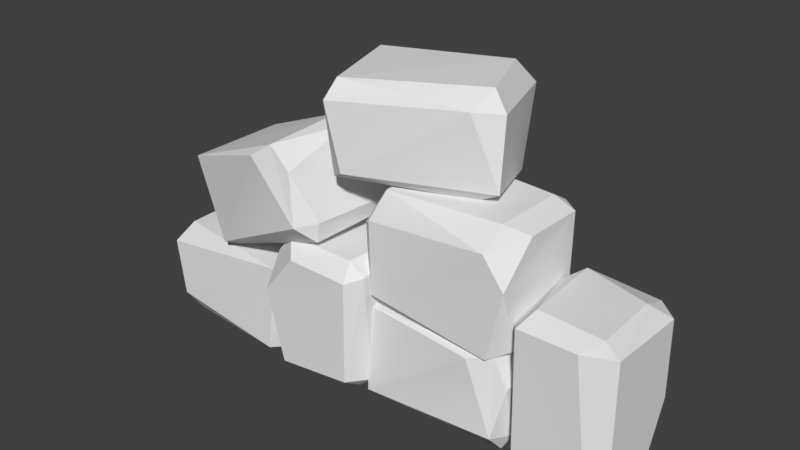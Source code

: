 # Source: Bricks1.blend  (saved by Blender 2.78.0; exported with 4.5.12 LTS)
import bpy
from mathutils import Matrix  # noqa: F401  (used for matrix-valued properties, if any)

bpy.ops.wm.read_factory_settings(use_empty=True)
scene = bpy.context.scene
scene.name = 'Scene'

# ---- collections
col_collection_1 = bpy.data.collections.new('Collection 1'); scene.collection.children.link(col_collection_1)

# ---- world
world_world = bpy.data.worlds.new('World'); scene.world = world_world
world_world.color = (0.05088, 0.05088, 0.05088)
world_world.use_sun_shadow = False
world_world.sun_shadow_jitter_overblur = 0.0
world_world.cycles.sampling_method = 'MANUAL'

# ---- meshes
me_untitled_013 = bpy.data.meshes.new('Untitled.013')
me_untitled_013.from_pydata([(-0.5507, -0.5492, 0.1635), (-0.5524, -0.2197, 0.2243), (-1.269, -0.499, -0.2409), (-1.225, -0.4743, 0.2557), (-1.199, -0.1018, 0.1894), (-1.147, -0.1736, -0.2546), (-0.5585, -0.2015, -0.2555), (-0.6233, -0.5029, -0.2559), (-1.274, -0.2079, 0.2472), (-1.213, -0.1023, -0.1548), (-0.6549, -0.5598, 0.2517), (-1.166, -0.5628, -0.1842), (-1.269, -0.5328, 0.09743), (-0.5611, -0.5542, -0.1762), (-0.6007, -0.1159, -0.2118), (-1.273, -0.1864, -0.2016), (-0.605, -0.1275, 0.2445), (-1.175, -0.5617, 0.2041), (-0.08069, -0.3052, -0.2257), (0.563, -0.09666, -0.1512), (0.5756, -0.1822, -0.2516), (0.6021, -0.5611, 0.1703), (-0.06009, -0.1053, 0.2258), (0.637, -0.4976, -0.2524), (-0.03807, -0.5121, 0.2584), (0.6434, -0.2373, 0.2141), (0.5766, -0.1108, 0.214), (0.6439, -0.4816, 0.1566), (0.1573, -0.5592, -0.1652), (0.05154, -0.1586, -0.2559), (-0.04345, -0.1012, -0.1969), (-0.07549, -0.5564, 0.1738), (0.5974, -0.557, -0.1685), (0.6452, -0.1461, -0.1289), (0.4691, -0.1352, 0.2557), (-0.06369, -0.5186, -0.255), (0.6015, -0.4647, 0.2576), (0.6389, 0.3849, -0.2123), (0.04582, 0.4428, -0.2293), (-0.08112, -0.0705, -0.2099), (0.5543, 0.4439, 0.1615), (0.639, -0.08309, 0.1558), (-0.07225, -0.09839, 0.1953), (0.5155, -0.06672, -0.2569), (0.02237, 0.4383, 0.1986), (0.5341, 0.3501, 0.2576), (-0.02111, 0.1951, -0.2631), (-0.02437, 0.3078, 0.2563), (-0.08417, 0.3635, -0.2012), (0.5558, -0.1121, 0.2477), (-0.01451, -0.03016, 0.2567), (0.6313, 0.2129, 0.2518), (0.6386, 0.3918, 0.08581), (-0.03171, -0.1157, -0.1353), (0.6386, -0.04466, -0.2055), (0.5229, -0.1157, -0.1923), (-0.08414, 0.3705, 0.01652), (0.5578, 0.444, -0.1776), (-0.08408, 0.2652, 0.2041), (0.565, 0.3955, -0.2574), (1.106, 0.07993, -0.2006), (0.679, 0.07825, -0.2569), (1.048, -0.5609, -0.1811), (0.6496, -0.5457, 0.1724), (1.042, -0.554, 0.2544), (0.7013, -0.5601, -0.1904), (0.6929, 0.09308, 0.2566), (0.6407, 0.05429, 0.1814), (1.106, 0.09672, 0.2038), (1.033, 0.1627, -0.1098), (1.106, -0.471, 0.1944), (1.106, -0.4918, -0.1211), (0.6405, -0.4919, -0.1715), (1.022, 0.1048, -0.2546), (0.7046, -0.4639, 0.256), (0.7388, 0.1622, 0.1853), (0.9647, 0.093, 0.2565), (0.6403, 0.1102, -0.1408), (0.7186, 0.1626, -0.2035), (1.042, 0.1593, 0.2064), (1.029, -0.5099, -0.2532), (0.7017, -0.5169, -0.2529), (1.107, -0.2837, -0.2087), (-0.07674, 0.03851, 0.3587), (-0.05974, 0.1035, -0.2343), (-0.07919, -0.4731, -0.3613), (-0.4505, 0.1047, 0.2742), (-0.4449, -0.4873, 0.3589), (-0.4844, -0.5045, -0.3524), (-0.03212, -0.4689, 0.2353), (-0.4877, 0.09841, -0.2578), (-0.5467, -0.000593, 0.2539), (-0.02601, -0.1747, -0.3012), (-0.5453, -0.04819, -0.3045), (-0.08788, 0.01446, -0.3643), (-0.5368, -0.5198, 0.2756), (-0.5458, -0.4278, -0.2946), (-0.5408, -0.1547, 0.3511), (-0.3749, 0.04624, 0.3584), (-0.1537, -0.5239, -0.3118), (-0.08357, -0.4441, 0.3585), (-0.09675, -0.5238, 0.2428), (-0.3056, 0.02225, -0.3643), (-0.1114, 0.1048, 0.2777), (-0.4931, -0.09599, -0.3642), (-0.03164, 0.05038, 0.2849), (-0.9345, 0.1401, -0.2075), (-0.4448, 0.5756, -0.0234), (-0.3844, 0.5096, -0.1212), (-0.274, 0.1394, 0.2948), (-1.063, 0.297, 0.2433), (-0.204, 0.2437, -0.1152), (-0.8868, -0.07062, 0.2744), (-0.3711, 0.4495, 0.3486), (-0.4817, 0.5398, 0.3387), (-0.2655, 0.2297, 0.2892), (-0.6275, -0.005586, -0.1107), (-0.8681, 0.3284, -0.2133), (-0.9857, 0.3398, -0.1705), (-0.8905, -0.1193, 0.1843), (-0.2291, 0.1674, -0.03993), (-0.354, 0.5603, 0.0119), (-0.5757, 0.4724, 0.3615), (-0.8304, -0.04702, -0.236), (-0.3258, 0.221, 0.3818), (-0.3489, 0.4435, -0.08131), (-0.3678, 0.7731, -0.1391), (0.4634, 0.4938, 0.05759), (0.2549, 0.5185, -0.3952), (0.2525, 0.891, -0.3239), (0.3533, 0.8192, 0.1115), (-0.2004, 0.7912, 0.3106), (-0.1393, 0.4899, 0.2892), (0.3038, 0.7848, -0.4037), (0.3822, 0.8904, -0.004739), (-0.2806, 0.433, -0.1994), (0.3475, 0.4299, 0.03886), (0.35, 0.46, -0.2611), (-0.2247, 0.4385, 0.2351), (-0.1754, 0.8768, 0.2553), (0.4544, 0.8064, 0.01909), (-0.3251, 0.8652, -0.1758), (0.2249, 0.431, -0.3297)], [], [(1, 0, 6), (2, 12, 8), (11, 10, 17), (16, 3, 10), (14, 4, 16), (3, 16, 8), (8, 15, 2), (11, 13, 10), (14, 9, 4), (2, 5, 7), (6, 7, 5), (6, 0, 13), (9, 8, 4), (4, 8, 16), (5, 9, 14), (8, 9, 15), (0, 1, 10), (13, 0, 10), (2, 11, 12), (2, 7, 11), (3, 8, 12), (3, 17, 10), (11, 7, 13), (6, 13, 7), (6, 5, 14), (14, 1, 6), (15, 5, 2), (9, 5, 15), (14, 16, 1), (16, 10, 1), (11, 17, 12), (17, 3, 12), (19, 30, 22), (35, 29, 23), (20, 33, 23), (34, 24, 36), (30, 18, 22), (28, 21, 31), (25, 27, 23), (28, 32, 21), (34, 22, 24), (22, 18, 31), (33, 25, 23), (19, 22, 26), (26, 25, 33), (26, 36, 25), (27, 21, 32), (24, 21, 36), (35, 23, 28), (31, 35, 28), (29, 20, 23), (30, 19, 20), (30, 29, 18), (30, 20, 29), (31, 21, 24), (22, 31, 24), (23, 32, 28), (27, 32, 23), (19, 33, 20), (33, 19, 26), (26, 22, 34), (26, 34, 36), (18, 29, 35), (18, 35, 31), (27, 25, 36), (27, 36, 21), (57, 38, 40), (46, 43, 39), (38, 44, 40), (37, 51, 41), (51, 50, 49), (53, 55, 49), (53, 49, 42), (56, 39, 58), (46, 59, 43), (37, 41, 54), (45, 47, 50), (58, 39, 42), (45, 40, 44), (52, 51, 37), (46, 39, 48), (46, 38, 59), (45, 44, 47), (58, 44, 56), (46, 48, 38), (38, 56, 44), (41, 51, 49), (55, 41, 49), (42, 49, 50), (50, 58, 42), (45, 50, 51), (52, 45, 51), (52, 57, 40), (52, 40, 45), (55, 53, 39), (42, 39, 53), (59, 54, 43), (54, 41, 55), (43, 54, 55), (39, 43, 55), (56, 38, 48), (48, 39, 56), (37, 57, 52), (59, 38, 57), (50, 47, 58), (44, 58, 47), (59, 37, 54), (59, 57, 37), (77, 72, 67), (73, 80, 61), (76, 66, 64), (69, 78, 75), (65, 64, 63), (60, 70, 82), (65, 62, 64), (61, 80, 81), (66, 74, 64), (67, 72, 63), (66, 77, 67), (66, 67, 74), (68, 70, 60), (69, 75, 79), (69, 68, 60), (78, 69, 73), (68, 64, 70), (71, 70, 64), (62, 71, 64), (80, 60, 82), (61, 81, 72), (72, 65, 63), (73, 69, 60), (73, 60, 80), (63, 64, 74), (67, 63, 74), (76, 75, 66), (75, 77, 66), (68, 76, 64), (75, 76, 79), (77, 61, 72), (77, 75, 78), (61, 77, 78), (61, 78, 73), (69, 79, 68), (79, 76, 68), (80, 62, 65), (71, 62, 80), (81, 65, 72), (81, 80, 65), (82, 71, 80), (82, 70, 71), (103, 84, 86), (92, 89, 85), (84, 90, 86), (83, 97, 87), (97, 96, 95), (99, 101, 95), (99, 95, 88), (102, 85, 104), (92, 105, 89), (83, 87, 100), (91, 93, 96), (104, 85, 88), (91, 86, 90), (98, 97, 83), (92, 85, 94), (92, 84, 105), (91, 90, 93), (104, 90, 102), (92, 94, 84), (84, 102, 90), (87, 97, 95), (101, 87, 95), (88, 95, 96), (96, 104, 88), (91, 96, 97), (98, 91, 97), (98, 103, 86), (98, 86, 91), (101, 99, 85), (88, 85, 99), (105, 100, 89), (100, 87, 101), (89, 100, 101), (85, 89, 101), (102, 84, 94), (94, 85, 102), (83, 103, 98), (105, 84, 103), (96, 93, 104), (90, 104, 93), (105, 83, 100), (105, 103, 83), (107, 118, 110), (123, 117, 111), (108, 121, 111), (122, 112, 124), (118, 106, 110), (116, 109, 119), (113, 115, 111), (116, 120, 109), (122, 110, 112), (110, 106, 119), (121, 113, 111), (107, 110, 114), (114, 113, 121), (114, 124, 113), (115, 109, 120), (112, 109, 124), (123, 111, 116), (119, 123, 116), (117, 108, 111), (118, 107, 108), (118, 117, 106), (118, 108, 117), (119, 109, 112), (110, 119, 112), (111, 120, 116), (115, 120, 111), (107, 121, 108), (121, 107, 114), (114, 110, 122), (114, 122, 124), (106, 117, 123), (106, 123, 119), (115, 113, 124), (115, 124, 109), (126, 125, 131), (127, 137, 133), (136, 135, 142), (141, 128, 135), (139, 129, 141), (128, 141, 133), (133, 140, 127), (136, 138, 135), (139, 134, 129), (127, 130, 132), (131, 132, 130), (131, 125, 138), (134, 133, 129), (129, 133, 141), (130, 134, 139), (133, 134, 140), (125, 126, 135), (138, 125, 135), (127, 136, 137), (127, 132, 136), (128, 133, 137), (128, 142, 135), (136, 132, 138), (131, 138, 132), (131, 130, 139), (139, 126, 131), (140, 130, 127), (134, 130, 140), (139, 141, 126), (141, 135, 126), (136, 142, 137), (142, 128, 137)])
_k = set([(0, 1), (0, 10), (0, 13), (1, 16), (2, 5), (2, 7), (2, 11), (2, 12), (2, 15), (3, 8), (3, 10), (3, 12), (3, 17), (4, 8), (4, 9), (4, 16), (5, 6), (5, 9), (6, 7), (6, 13), (6, 14), (7, 13), (8, 15), (8, 16), (9, 14), (9, 15), (10, 17), (11, 13), (12, 17), (14, 16), (18, 30), (18, 35), (19, 20), (19, 26), (19, 30), (19, 33), (20, 23), (20, 29), (20, 33), (21, 31), (21, 32), (21, 36), (22, 24), (22, 26), (22, 30), (22, 34), (23, 27), (23, 32), (23, 33), (23, 35), (24, 31), (24, 36), (25, 26), (25, 33), (25, 36), (26, 33), (26, 34), (28, 32), (29, 30), (31, 35), (37, 52), (37, 54), (37, 57), (37, 59), (38, 44), (38, 48), (38, 57), (38, 59), (39, 42), (39, 43), (39, 46), (39, 48), (39, 53), (40, 44), (40, 45), (40, 52), (40, 57), (41, 49), (41, 51), (41, 54), (42, 49), (42, 50), (42, 53), (42, 58), (43, 54), (43, 55), (44, 47), (44, 56), (45, 51), (47, 50), (47, 58), (48, 56), (49, 50), (49, 51), (51, 52), (53, 55), (54, 55), (56, 58), (60, 68), (60, 73), (60, 82), (61, 73), (61, 77), (61, 78), (61, 81), (62, 64), (62, 65), (62, 71), (62, 80), (63, 64), (63, 65), (63, 72), (63, 74), (64, 70), (64, 74), (65, 81), (66, 67), (66, 74), (66, 75), (66, 76), (67, 74), (67, 77), (68, 70), (68, 79), (69, 79), (70, 71), (71, 82), (72, 81), (73, 78), (73, 80), (75, 78), (75, 79), (76, 79), (77, 78), (80, 81), (80, 82), (83, 98), (83, 100), (83, 103), (83, 105), (84, 90), (84, 94), (84, 103), (84, 105), (85, 88), (85, 89), (85, 92), (85, 94), (85, 99), (86, 90), (86, 91), (86, 98), (86, 103), (87, 95), (87, 97), (87, 100), (88, 95), (88, 96), (88, 99), (88, 104), (89, 100), (89, 101), (90, 93), (90, 102), (91, 97), (93, 96), (93, 104), (94, 102), (95, 96), (95, 97), (97, 98), (99, 101), (100, 101), (102, 104), (106, 118), (106, 123), (107, 108), (107, 114), (107, 118), (107, 121), (108, 111), (108, 117), (108, 121), (109, 119), (109, 120), (109, 124), (110, 112), (110, 114), (110, 118), (110, 122), (111, 115), (111, 120), (111, 121), (111, 123), (112, 119), (112, 124), (113, 114), (113, 121), (113, 124), (114, 121), (114, 122), (116, 120), (117, 118), (119, 123), (125, 126), (125, 135), (125, 138), (126, 141), (127, 130), (127, 132), (127, 136), (127, 137), (127, 140), (128, 133), (128, 135), (128, 137), (128, 142), (129, 133), (129, 134), (129, 141), (130, 131), (130, 134), (131, 132), (131, 138), (131, 139), (132, 138), (133, 140), (133, 141), (134, 139), (134, 140), (135, 142), (136, 138), (137, 142), (139, 141)])
me_untitled_013.attributes.new('sharp_edge', 'BOOLEAN', 'EDGE').data.foreach_set('value', [ (min(e.vertices), max(e.vertices)) in _k for e in me_untitled_013.edges])
_uv = me_untitled_013.uv_layers.new(name='map1')
_uv.uv.foreach_set('vector', [0.7338, 0.8286, 0.7381, 0.8093, 0.7641, 0.8287, 0.7659, 0.8965, 0.7452, 0.8993, 0.7337, 0.8809, 0.8195, 0.9422, 0.8036, 0.9593, 0.806, 0.9414, 0.7328, 0.8353, 0.7123, 0.8745, 0.706, 0.8392, 0.7615, 0.8347, 0.7364, 0.8723, 0.7328, 0.8353, 0.7123, 0.8745, 0.7328, 0.8353, 0.729, 0.8771, 0.7337, 0.8809, 0.7623, 0.8772, 0.7659, 0.8965, 0.8195, 0.9422, 0.8184, 0.9632, 0.8036, 0.9593, 0.7615, 0.8347, 0.7573, 0.872, 0.7364, 0.8723, 0.7831, 0.8783, 0.7644, 0.8687, 0.7858, 0.8384, 0.7677, 0.8323, 0.7858, 0.8384, 0.7644, 0.8687, 0.7641, 0.8287, 0.7381, 0.8093, 0.7587, 0.8064, 0.7573, 0.872, 0.7337, 0.8809, 0.7364, 0.8723, 0.7364, 0.8723, 0.729, 0.8771, 0.7328, 0.8353, 0.7644, 0.8687, 0.7573, 0.872, 0.7615, 0.8347, 0.7337, 0.8809, 0.7573, 0.872, 0.7623, 0.8772, 0.7381, 0.8093, 0.7338, 0.8286, 0.7309, 0.8047, 0.7587, 0.8064, 0.7381, 0.8093, 0.7309, 0.8047, 0.7659, 0.8965, 0.7631, 0.9045, 0.7452, 0.8993, 0.7831, 0.8783, 0.7858, 0.8384, 0.789, 0.8724, 0.7348, 0.8983, 0.7337, 0.8809, 0.7452, 0.8993, 0.7123, 0.8745, 0.7059, 0.8717, 0.706, 0.8392, 0.789, 0.8724, 0.7858, 0.8384, 0.7915, 0.834, 0.7677, 0.8323, 0.7915, 0.834, 0.7858, 0.8384, 0.7677, 0.8323, 0.7644, 0.8687, 0.7615, 0.8347, 0.7615, 0.8347, 0.7338, 0.8286, 0.7641, 0.8287, 0.7623, 0.8772, 0.7644, 0.8687, 0.7831, 0.8783, 0.7573, 0.872, 0.7644, 0.8687, 0.7623, 0.8772, 0.7615, 0.8347, 0.7328, 0.8353, 0.7338, 0.8286, 0.7328, 0.8353, 0.706, 0.8392, 0.727, 0.832, 0.7631, 0.9045, 0.7382, 0.9049, 0.7452, 0.8993, 0.7382, 0.9049, 0.7348, 0.8983, 0.7452, 0.8993, 0.4295, 0.8466, 0.4293, 0.8843, 0.403, 0.8824, 0.4563, 0.8865, 0.4347, 0.8787, 0.456, 0.8423, 0.4372, 0.8472, 0.4309, 0.8405, 0.456, 0.8423, 0.4042, 0.8493, 0.3777, 0.8778, 0.3854, 0.8386, 0.4293, 0.8843, 0.4299, 0.8972, 0.403, 0.8824, 0.8165, 0.9194, 0.8036, 0.9338, 0.8056, 0.9103, 0.4105, 0.8344, 0.4128, 0.8195, 0.4381, 0.8182, 0.8165, 0.9194, 0.8154, 0.9346, 0.8036, 0.9338, 0.4042, 0.8493, 0.403, 0.8824, 0.3777, 0.8778, 0.403, 0.8824, 0.4299, 0.8972, 0.4039, 0.9106, 0.4309, 0.8405, 0.4105, 0.8344, 0.4381, 0.8182, 0.4295, 0.8466, 0.403, 0.8824, 0.4078, 0.8429, 0.4078, 0.8429, 0.4105, 0.8344, 0.4309, 0.8405, 0.4078, 0.8429, 0.4059, 0.8203, 0.4105, 0.8344, 0.4128, 0.8195, 0.4114, 0.8142, 0.4329, 0.8138, 0.3777, 0.8778, 0.3774, 0.8375, 0.3854, 0.8386, 0.8205, 0.912, 0.8188, 0.9363, 0.8165, 0.9194, 0.8056, 0.9103, 0.8205, 0.912, 0.8165, 0.9194, 0.4347, 0.8787, 0.4372, 0.8472, 0.456, 0.8423, 0.4293, 0.8843, 0.4295, 0.8466, 0.4372, 0.8472, 0.4293, 0.8843, 0.4347, 0.8787, 0.4427, 0.8875, 0.4293, 0.8843, 0.4372, 0.8472, 0.4347, 0.8787, 0.3715, 0.8792, 0.3774, 0.8375, 0.3777, 0.8778, 0.403, 0.8824, 0.4039, 0.9106, 0.3985, 0.9074, 0.8188, 0.9363, 0.8154, 0.9346, 0.8165, 0.9194, 0.4128, 0.8195, 0.4329, 0.8138, 0.4381, 0.8182, 0.4295, 0.8466, 0.4309, 0.8405, 0.4372, 0.8472, 0.4309, 0.8405, 0.4295, 0.8466, 0.4078, 0.8429, 0.4078, 0.8429, 0.403, 0.8824, 0.4042, 0.8493, 0.4078, 0.8429, 0.4042, 0.8493, 0.3854, 0.8386, 0.4427, 0.8875, 0.4347, 0.8787, 0.4563, 0.8865, 0.4299, 0.8972, 0.4306, 0.9106, 0.4039, 0.9106, 0.4128, 0.8195, 0.4105, 0.8344, 0.4059, 0.8203, 0.4128, 0.8195, 0.4059, 0.8203, 0.4114, 0.8142, 0.7974, 0.7442, 0.7981, 0.7747, 0.7777, 0.7444, 0.8129, 0.7805, 0.8339, 0.7491, 0.8315, 0.7867, 0.7981, 0.7747, 0.7727, 0.7759, 0.7777, 0.7444, 0.8018, 0.7382, 0.7701, 0.7291, 0.7736, 0.7083, 0.7603, 0.7348, 0.7394, 0.7734, 0.7368, 0.7374, 0.7078, 0.9705, 0.7059, 0.9512, 0.7212, 0.9501, 0.7078, 0.9705, 0.7212, 0.9501, 0.7192, 0.9719, 0.7847, 0.7836, 0.7966, 0.8154, 0.7724, 0.7896, 0.8129, 0.7805, 0.8029, 0.7436, 0.8339, 0.7491, 0.8018, 0.7382, 0.7736, 0.7083, 0.7967, 0.7076, 0.7693, 0.7418, 0.7625, 0.7769, 0.7394, 0.7734, 0.7724, 0.7896, 0.7966, 0.8154, 0.7706, 0.8152, 0.7693, 0.7418, 0.7777, 0.7444, 0.7727, 0.7759, 0.7822, 0.7387, 0.7701, 0.7291, 0.8018, 0.7382, 0.8129, 0.7805, 0.8315, 0.7867, 0.7992, 0.7843, 0.8129, 0.7805, 0.7981, 0.7747, 0.8029, 0.7436, 0.7693, 0.7418, 0.7727, 0.7759, 0.7625, 0.7769, 0.7724, 0.7896, 0.7727, 0.7759, 0.7847, 0.7836, 0.8129, 0.7805, 0.7992, 0.7843, 0.7981, 0.7747, 0.7981, 0.7747, 0.7847, 0.7836, 0.7727, 0.7759, 0.7736, 0.7083, 0.7701, 0.7291, 0.7664, 0.7053, 0.7949, 0.6986, 0.7736, 0.7083, 0.7664, 0.7053, 0.7333, 0.7772, 0.7368, 0.7374, 0.7394, 0.7734, 0.7394, 0.7734, 0.7595, 0.7818, 0.7333, 0.7772, 0.7693, 0.7418, 0.7394, 0.7734, 0.7603, 0.7348, 0.7822, 0.7387, 0.7693, 0.7418, 0.7701, 0.7291, 0.7822, 0.7387, 0.7974, 0.7442, 0.7777, 0.7444, 0.7822, 0.7387, 0.7777, 0.7444, 0.7693, 0.7418, 0.8391, 0.7487, 0.8374, 0.7842, 0.8315, 0.7867, 0.7706, 0.8152, 0.7966, 0.8154, 0.7918, 0.8185, 0.8029, 0.7436, 0.8337, 0.7408, 0.8339, 0.7491, 0.7967, 0.7076, 0.7736, 0.7083, 0.7949, 0.6986, 0.8339, 0.7491, 0.8337, 0.7408, 0.8391, 0.7487, 0.8315, 0.7867, 0.8339, 0.7491, 0.8391, 0.7487, 0.7847, 0.7836, 0.7981, 0.7747, 0.7992, 0.7843, 0.7992, 0.7843, 0.7966, 0.8154, 0.7847, 0.7836, 0.8018, 0.7382, 0.7974, 0.7442, 0.7822, 0.7387, 0.8029, 0.7436, 0.7981, 0.7747, 0.7974, 0.7442, 0.7394, 0.7734, 0.7625, 0.7769, 0.7595, 0.7818, 0.7727, 0.7759, 0.7595, 0.7818, 0.7625, 0.7769, 0.8029, 0.7436, 0.8018, 0.7382, 0.8337, 0.7408, 0.8029, 0.7436, 0.7974, 0.7442, 0.8018, 0.7382, 0.04468, 0.7551, 0.008602, 0.7552, 0.04371, 0.7349, 0.04754, 0.6712, 0.00964, 0.6739, 0.04428, 0.6498, 0.04653, 0.7125, 0.04632, 0.7293, 0.00575, 0.7072, 0.06854, 0.7553, 0.04972, 0.7588, 0.0524, 0.7357, 0.3636, 0.9843, 0.3556, 0.9666, 0.3682, 0.9725, 0.04637, 0.6776, 0.01171, 0.7022, 0.02381, 0.6784, 0.3636, 0.9843, 0.352, 0.9813, 0.3556, 0.9666, 0.04428, 0.6498, 0.00964, 0.6739, 0.006762, 0.654, 0.04632, 0.7293, 0.01183, 0.728, 0.00575, 0.7072, 0.04371, 0.7349, 0.008602, 0.7552, 0.005803, 0.7336, 0.04815, 0.7303, 0.04468, 0.7551, 0.04371, 0.7349, 0.04632, 0.7293, 0.04371, 0.7349, 0.01183, 0.728, 0.04717, 0.7031, 0.01171, 0.7022, 0.04637, 0.6776, 0.06854, 0.7553, 0.0524, 0.7357, 0.07024, 0.7362, 0.06854, 0.7553, 0.07576, 0.7354, 0.07415, 0.7621, 0.04972, 0.7588, 0.06854, 0.7553, 0.06804, 0.7651, 0.04717, 0.7031, 0.00575, 0.7072, 0.01171, 0.7022, 0.01055, 0.6826, 0.01171, 0.7022, 0.00575, 0.7072, 0.00538, 0.6777, 0.01055, 0.6826, 0.00575, 0.7072, 0.00964, 0.6739, 0.04637, 0.6776, 0.02381, 0.6784, 0.0443, 0.7632, 0.006184, 0.7612, 0.008602, 0.7552, 0.008602, 0.7552, 0.003219, 0.7573, 0.005803, 0.7336, 0.06804, 0.7651, 0.06854, 0.7553, 0.07415, 0.7621, 0.04754, 0.6712, 0.04637, 0.6776, 0.00964, 0.6739, 0.005803, 0.7336, 0.00575, 0.7072, 0.01183, 0.728, 0.04371, 0.7349, 0.005803, 0.7336, 0.01183, 0.728, 0.06672, 0.7302, 0.0524, 0.7357, 0.04815, 0.7303, 0.0524, 0.7357, 0.04468, 0.7551, 0.04815, 0.7303, 0.04717, 0.7031, 0.04653, 0.7125, 0.00575, 0.7072, 0.0524, 0.7357, 0.06672, 0.7302, 0.07024, 0.7362, 0.04468, 0.7551, 0.0443, 0.7632, 0.008602, 0.7552, 0.04468, 0.7551, 0.0524, 0.7357, 0.04972, 0.7588, 0.0443, 0.7632, 0.04468, 0.7551, 0.04972, 0.7588, 0.0443, 0.7632, 0.04972, 0.7588, 0.06804, 0.7651, 0.06854, 0.7553, 0.07024, 0.7362, 0.07576, 0.7354, 0.07024, 0.7362, 0.06672, 0.7302, 0.07576, 0.7354, 0.00964, 0.6739, 0.00538, 0.6777, 0.001992, 0.6549, 0.01055, 0.6826, 0.00538, 0.6777, 0.00964, 0.6739, 0.006184, 0.7612, 0.003219, 0.7573, 0.008602, 0.7552, 0.006762, 0.654, 0.00964, 0.6739, 0.001992, 0.6549, 0.02381, 0.6784, 0.01055, 0.6826, 0.00964, 0.6739, 0.02381, 0.6784, 0.01171, 0.7022, 0.01055, 0.6826, 0.7974, 0.7442, 0.7981, 0.7747, 0.7777, 0.7444, 0.8129, 0.7805, 0.8339, 0.7491, 0.8315, 0.7867, 0.7981, 0.7747, 0.7727, 0.7759, 0.7777, 0.7444, 0.8018, 0.7382, 0.7701, 0.7291, 0.7736, 0.7083, 0.7603, 0.7348, 0.7394, 0.7734, 0.7368, 0.7374, 0.7078, 0.9705, 0.7059, 0.9512, 0.7212, 0.9501, 0.7078, 0.9705, 0.7212, 0.9501, 0.7192, 0.9719, 0.7847, 0.7836, 0.7966, 0.8154, 0.7724, 0.7896, 0.8129, 0.7805, 0.8029, 0.7436, 0.8339, 0.7491, 0.8018, 0.7382, 0.7736, 0.7083, 0.7967, 0.7076, 0.7693, 0.7418, 0.7625, 0.7769, 0.7394, 0.7734, 0.7724, 0.7896, 0.7966, 0.8154, 0.7706, 0.8152, 0.7693, 0.7418, 0.7777, 0.7444, 0.7727, 0.7759, 0.7822, 0.7387, 0.7701, 0.7291, 0.8018, 0.7382, 0.8129, 0.7805, 0.8315, 0.7867, 0.7992, 0.7843, 0.8129, 0.7805, 0.7981, 0.7747, 0.8029, 0.7436, 0.7693, 0.7418, 0.7727, 0.7759, 0.7625, 0.7769, 0.7724, 0.7896, 0.7727, 0.7759, 0.7847, 0.7836, 0.8129, 0.7805, 0.7992, 0.7843, 0.7981, 0.7747, 0.7981, 0.7747, 0.7847, 0.7836, 0.7727, 0.7759, 0.7736, 0.7083, 0.7701, 0.7291, 0.7664, 0.7053, 0.7949, 0.6986, 0.7736, 0.7083, 0.7664, 0.7053, 0.7333, 0.7772, 0.7368, 0.7374, 0.7394, 0.7734, 0.7394, 0.7734, 0.7595, 0.7818, 0.7333, 0.7772, 0.7693, 0.7418, 0.7394, 0.7734, 0.7603, 0.7348, 0.7822, 0.7387, 0.7693, 0.7418, 0.7701, 0.7291, 0.7822, 0.7387, 0.7974, 0.7442, 0.7777, 0.7444, 0.7822, 0.7387, 0.7777, 0.7444, 0.7693, 0.7418, 0.8391, 0.7487, 0.8374, 0.7842, 0.8315, 0.7867, 0.7706, 0.8152, 0.7966, 0.8154, 0.7918, 0.8185, 0.8029, 0.7436, 0.8337, 0.7408, 0.8339, 0.7491, 0.7967, 0.7076, 0.7736, 0.7083, 0.7949, 0.6986, 0.8339, 0.7491, 0.8337, 0.7408, 0.8391, 0.7487, 0.8315, 0.7867, 0.8339, 0.7491, 0.8391, 0.7487, 0.7847, 0.7836, 0.7981, 0.7747, 0.7992, 0.7843, 0.7992, 0.7843, 0.7966, 0.8154, 0.7847, 0.7836, 0.8018, 0.7382, 0.7974, 0.7442, 0.7822, 0.7387, 0.8029, 0.7436, 0.7981, 0.7747, 0.7974, 0.7442, 0.7394, 0.7734, 0.7625, 0.7769, 0.7595, 0.7818, 0.7727, 0.7759, 0.7595, 0.7818, 0.7625, 0.7769, 0.8029, 0.7436, 0.8018, 0.7382, 0.8337, 0.7408, 0.8029, 0.7436, 0.7974, 0.7442, 0.8018, 0.7382, 0.4295, 0.8466, 0.4293, 0.8843, 0.403, 0.8824, 0.4563, 0.8865, 0.4347, 0.8787, 0.456, 0.8423, 0.4372, 0.8472, 0.4309, 0.8405, 0.456, 0.8423, 0.4042, 0.8493, 0.3777, 0.8778, 0.3854, 0.8386, 0.4293, 0.8843, 0.4299, 0.8972, 0.403, 0.8824, 0.8165, 0.9194, 0.8036, 0.9338, 0.8056, 0.9103, 0.4105, 0.8344, 0.4128, 0.8195, 0.4381, 0.8182, 0.8165, 0.9194, 0.8154, 0.9346, 0.8036, 0.9338, 0.4042, 0.8493, 0.403, 0.8824, 0.3777, 0.8778, 0.403, 0.8824, 0.4299, 0.8972, 0.4039, 0.9106, 0.4309, 0.8405, 0.4105, 0.8344, 0.4381, 0.8182, 0.4295, 0.8466, 0.403, 0.8824, 0.4078, 0.8429, 0.4078, 0.8429, 0.4105, 0.8344, 0.4309, 0.8405, 0.4078, 0.8429, 0.4059, 0.8203, 0.4105, 0.8344, 0.4128, 0.8195, 0.4114, 0.8142, 0.4329, 0.8138, 0.3777, 0.8778, 0.3774, 0.8375, 0.3854, 0.8386, 0.8205, 0.912, 0.8188, 0.9363, 0.8165, 0.9194, 0.8056, 0.9103, 0.8205, 0.912, 0.8165, 0.9194, 0.4347, 0.8787, 0.4372, 0.8472, 0.456, 0.8423, 0.4293, 0.8843, 0.4295, 0.8466, 0.4372, 0.8472, 0.4293, 0.8843, 0.4347, 0.8787, 0.4427, 0.8875, 0.4293, 0.8843, 0.4372, 0.8472, 0.4347, 0.8787, 0.3715, 0.8792, 0.3774, 0.8375, 0.3777, 0.8778, 0.403, 0.8824, 0.4039, 0.9106, 0.3985, 0.9074, 0.8188, 0.9363, 0.8154, 0.9346, 0.8165, 0.9194, 0.4128, 0.8195, 0.4329, 0.8138, 0.4381, 0.8182, 0.4295, 0.8466, 0.4309, 0.8405, 0.4372, 0.8472, 0.4309, 0.8405, 0.4295, 0.8466, 0.4078, 0.8429, 0.4078, 0.8429, 0.403, 0.8824, 0.4042, 0.8493, 0.4078, 0.8429, 0.4042, 0.8493, 0.3854, 0.8386, 0.4427, 0.8875, 0.4347, 0.8787, 0.4563, 0.8865, 0.4299, 0.8972, 0.4306, 0.9106, 0.4039, 0.9106, 0.4128, 0.8195, 0.4105, 0.8344, 0.4059, 0.8203, 0.4128, 0.8195, 0.4059, 0.8203, 0.4114, 0.8142, 0.7338, 0.8286, 0.7381, 0.8093, 0.7641, 0.8287, 0.7659, 0.8965, 0.7452, 0.8993, 0.7337, 0.8809, 0.8195, 0.9422, 0.8036, 0.9593, 0.806, 0.9414, 0.7328, 0.8353, 0.7123, 0.8745, 0.706, 0.8392, 0.7615, 0.8347, 0.7364, 0.8723, 0.7328, 0.8353, 0.7123, 0.8745, 0.7328, 0.8353, 0.729, 0.8771, 0.7337, 0.8809, 0.7623, 0.8772, 0.7659, 0.8965, 0.8195, 0.9422, 0.8184, 0.9632, 0.8036, 0.9593, 0.7615, 0.8347, 0.7573, 0.872, 0.7364, 0.8723, 0.7831, 0.8783, 0.7644, 0.8687, 0.7858, 0.8384, 0.7677, 0.8323, 0.7858, 0.8384, 0.7644, 0.8687, 0.7641, 0.8287, 0.7381, 0.8093, 0.7587, 0.8064, 0.7573, 0.872, 0.7337, 0.8809, 0.7364, 0.8723, 0.7364, 0.8723, 0.729, 0.8771, 0.7328, 0.8353, 0.7644, 0.8687, 0.7573, 0.872, 0.7615, 0.8347, 0.7337, 0.8809, 0.7573, 0.872, 0.7623, 0.8772, 0.7381, 0.8093, 0.7338, 0.8286, 0.7309, 0.8047, 0.7587, 0.8064, 0.7381, 0.8093, 0.7309, 0.8047, 0.7659, 0.8965, 0.7631, 0.9045, 0.7452, 0.8993, 0.7831, 0.8783, 0.7858, 0.8384, 0.789, 0.8724, 0.7348, 0.8983, 0.7337, 0.8809, 0.7452, 0.8993, 0.7123, 0.8745, 0.7059, 0.8717, 0.706, 0.8392, 0.789, 0.8724, 0.7858, 0.8384, 0.7915, 0.834, 0.7677, 0.8323, 0.7915, 0.834, 0.7858, 0.8384, 0.7677, 0.8323, 0.7644, 0.8687, 0.7615, 0.8347, 0.7615, 0.8347, 0.7338, 0.8286, 0.7641, 0.8287, 0.7623, 0.8772, 0.7644, 0.8687, 0.7831, 0.8783, 0.7573, 0.872, 0.7644, 0.8687, 0.7623, 0.8772, 0.7615, 0.8347, 0.7328, 0.8353, 0.7338, 0.8286, 0.7328, 0.8353, 0.706, 0.8392, 0.727, 0.832, 0.7631, 0.9045, 0.7382, 0.9049, 0.7452, 0.8993, 0.7382, 0.9049, 0.7348, 0.8983, 0.7452, 0.8993])
_uv.active_render = True
_uv = me_untitled_013.uv_layers.new(name='uvSet')
_uv.uv.foreach_set('vector', [0.2788, 0.4815, 0.2221, 0.4687, 0.279, 0.3925, 0.4779, 0.3872, 0.4861, 0.4481, 0.4319, 0.4816, 0.4092, 0.6332, 0.3102, 0.5629, 0.4049, 0.5632, 0.2983, 0.4843, 0.4134, 0.5443, 0.3102, 0.5629, 0.2965, 0.4001, 0.4069, 0.4737, 0.2983, 0.4843, 0.4134, 0.5443, 0.2983, 0.4843, 0.4209, 0.4955, 0.4319, 0.4816, 0.4213, 0.3979, 0.4779, 0.3872, 0.4092, 0.6332, 0.3003, 0.6413, 0.3102, 0.5629, 0.2965, 0.4001, 0.4061, 0.4125, 0.4069, 0.4737, 0.4244, 0.3369, 0.3962, 0.3915, 0.3076, 0.3289, 0.2897, 0.3821, 0.3076, 0.3289, 0.3962, 0.3915, 0.279, 0.3925, 0.2221, 0.4687, 0.2138, 0.4084, 0.4061, 0.4125, 0.4319, 0.4816, 0.4069, 0.4737, 0.4069, 0.4737, 0.4209, 0.4955, 0.2983, 0.4843, 0.3962, 0.3915, 0.4061, 0.4125, 0.2965, 0.4001, 0.4319, 0.4816, 0.4061, 0.4125, 0.4213, 0.3979, 0.2221, 0.4687, 0.2788, 0.4815, 0.2087, 0.4899, 0.2138, 0.4084, 0.2221, 0.4687, 0.2087, 0.4899, 0.4779, 0.3872, 0.5013, 0.3956, 0.4861, 0.4481, 0.4244, 0.3369, 0.3076, 0.3289, 0.4071, 0.3196, 0.4832, 0.4784, 0.4319, 0.4816, 0.4861, 0.4481, 0.4134, 0.5443, 0.4049, 0.5632, 0.3102, 0.5629, 0.4071, 0.3196, 0.3076, 0.3289, 0.2945, 0.3123, 0.2897, 0.3821, 0.2945, 0.3123, 0.3076, 0.3289, 0.2897, 0.3821, 0.3962, 0.3915, 0.2965, 0.4001, 0.2965, 0.4001, 0.2788, 0.4815, 0.279, 0.3925, 0.4213, 0.3979, 0.3962, 0.3915, 0.4244, 0.3369, 0.4061, 0.4125, 0.3962, 0.3915, 0.4213, 0.3979, 0.2965, 0.4001, 0.2983, 0.4843, 0.2788, 0.4815, 0.2983, 0.4843, 0.3102, 0.5629, 0.2886, 0.5014, 0.5013, 0.3956, 0.5025, 0.4686, 0.4861, 0.4481, 0.5025, 0.4686, 0.4832, 0.4784, 0.4861, 0.4481, 0.09971, 0.578, 0.2103, 0.5786, 0.2047, 0.6559, 0.2168, 0.4995, 0.1938, 0.563, 0.08732, 0.5004, 0.1017, 0.5554, 0.08196, 0.574, 0.08732, 0.5004, 0.1078, 0.6522, 0.1913, 0.7299, 0.07628, 0.7074, 0.2103, 0.5786, 0.2482, 0.5768, 0.2047, 0.6559, 0.1443, 0.802, 0.07323, 0.7308, 0.1952, 0.748, 0.06406, 0.6339, 0.02049, 0.6271, 0.01647, 0.5528, 0.1443, 0.802, 0.06554, 0.7916, 0.07323, 0.7308, 0.1078, 0.6522, 0.2047, 0.6559, 0.1913, 0.7299, 0.2047, 0.6559, 0.2482, 0.5768, 0.2874, 0.6531, 0.08196, 0.574, 0.06406, 0.6339, 0.01647, 0.5528, 0.09971, 0.578, 0.2047, 0.6559, 0.08901, 0.6416, 0.08901, 0.6416, 0.06406, 0.6339, 0.08196, 0.574, 0.08901, 0.6416, 0.02281, 0.6472, 0.06406, 0.6339, 0.02049, 0.6271, 0.004686, 0.6311, 0.00375, 0.5683, 0.1913, 0.7299, 0.07323, 0.7308, 0.07628, 0.7074, 0.1815, 0.825, 0.05585, 0.809, 0.1443, 0.802, 0.1952, 0.748, 0.1815, 0.825, 0.1443, 0.802, 0.1938, 0.563, 0.1017, 0.5554, 0.08732, 0.5004, 0.2103, 0.5786, 0.09971, 0.578, 0.1017, 0.5554, 0.2103, 0.5786, 0.1938, 0.563, 0.2196, 0.5393, 0.2103, 0.5786, 0.1017, 0.5554, 0.1938, 0.563, 0.1952, 0.748, 0.07323, 0.7308, 0.1913, 0.7299, 0.2047, 0.6559, 0.2874, 0.6531, 0.278, 0.6691, 0.05585, 0.809, 0.06554, 0.7916, 0.1443, 0.802, 0.02049, 0.6271, 0.00375, 0.5683, 0.01647, 0.5528, 0.09971, 0.578, 0.08196, 0.574, 0.1017, 0.5554, 0.08196, 0.574, 0.09971, 0.578, 0.08901, 0.6416, 0.08901, 0.6416, 0.2047, 0.6559, 0.1078, 0.6522, 0.08901, 0.6416, 0.1078, 0.6522, 0.07628, 0.7074, 0.2196, 0.5393, 0.1938, 0.563, 0.2168, 0.4995, 0.2482, 0.5768, 0.2874, 0.5748, 0.2874, 0.6531, 0.02049, 0.6271, 0.06406, 0.6339, 0.02281, 0.6472, 0.02049, 0.6271, 0.02281, 0.6472, 0.004686, 0.6311, 0.737, 0.3975, 0.8221, 0.408, 0.7298, 0.4524, 0.8441, 0.3692, 0.7654, 0.2983, 0.8689, 0.3201, 0.8221, 0.408, 0.815, 0.479, 0.7298, 0.4524, 0.7221, 0.383, 0.6842, 0.4672, 0.6278, 0.449, 0.6961, 0.4968, 0.7946, 0.5705, 0.6933, 0.5629, 0.7874, 0.6471, 0.6868, 0.6422, 0.6933, 0.5629, 0.7874, 0.6471, 0.6933, 0.5629, 0.8032, 0.5891, 0.8414, 0.4486, 0.9344, 0.4285, 0.8531, 0.4853, 0.8441, 0.3692, 0.7376, 0.382, 0.7654, 0.2983, 0.7221, 0.383, 0.6278, 0.449, 0.6352, 0.3848, 0.7191, 0.4745, 0.8138, 0.5078, 0.7946, 0.5705, 0.8531, 0.4853, 0.9344, 0.4285, 0.9235, 0.5005, 0.7191, 0.4745, 0.7298, 0.4524, 0.815, 0.479, 0.7157, 0.4375, 0.6842, 0.4672, 0.7221, 0.383, 0.8441, 0.3692, 0.8689, 0.3201, 0.8491, 0.4087, 0.8441, 0.3692, 0.8221, 0.408, 0.7376, 0.382, 0.7191, 0.4745, 0.815, 0.479, 0.8138, 0.5078, 0.8531, 0.4853, 0.815, 0.479, 0.8414, 0.4486, 0.8441, 0.3692, 0.8491, 0.4087, 0.8221, 0.408, 0.8221, 0.408, 0.8414, 0.4486, 0.815, 0.479, 0.6278, 0.449, 0.6842, 0.4672, 0.6166, 0.4679, 0.6095, 0.3861, 0.6278, 0.449, 0.6166, 0.4679, 0.8032, 0.5891, 0.6933, 0.5629, 0.7946, 0.5705, 0.7946, 0.5705, 0.8263, 0.5181, 0.8032, 0.5891, 0.7191, 0.4745, 0.7946, 0.5705, 0.6961, 0.4968, 0.7157, 0.4375, 0.7191, 0.4745, 0.6842, 0.4672, 0.7157, 0.4375, 0.737, 0.3975, 0.7298, 0.4524, 0.7157, 0.4375, 0.7298, 0.4524, 0.7191, 0.4745, 0.7663, 0.2836, 0.8644, 0.3025, 0.8689, 0.3201, 0.9235, 0.5005, 0.9344, 0.4285, 0.941, 0.443, 0.7376, 0.382, 0.7422, 0.2955, 0.7654, 0.2983, 0.6352, 0.3848, 0.6278, 0.449, 0.6095, 0.3861, 0.7654, 0.2983, 0.7422, 0.2955, 0.7663, 0.2836, 0.8689, 0.3201, 0.7654, 0.2983, 0.7663, 0.2836, 0.8414, 0.4486, 0.8221, 0.408, 0.8491, 0.4087, 0.8491, 0.4087, 0.9344, 0.4285, 0.8414, 0.4486, 0.7221, 0.383, 0.737, 0.3975, 0.7157, 0.4375, 0.7376, 0.382, 0.8221, 0.408, 0.737, 0.3975, 0.7946, 0.5705, 0.8138, 0.5078, 0.8263, 0.5181, 0.815, 0.479, 0.8263, 0.5181, 0.8138, 0.5078, 0.7376, 0.382, 0.7221, 0.383, 0.7422, 0.2955, 0.7376, 0.382, 0.737, 0.3975, 0.7221, 0.383, 0.5309, 0.325, 0.4326, 0.2863, 0.5502, 0.2691, 0.6297, 0.09991, 0.5237, 0.06605, 0.6441, 0.03803, 0.5821, 0.2112, 0.5634, 0.2567, 0.477, 0.1524, 0.5956, 0.3516, 0.5406, 0.3407, 0.5729, 0.2808, 0.4161, 0.2852, 0.386, 0.1881, 0.448, 0.2251, 0.6196, 0.116, 0.4985, 0.1455, 0.5573, 0.0937, 0.4161, 0.2852, 0.3583, 0.2616, 0.386, 0.1881, 0.6441, 0.03803, 0.5237, 0.06605, 0.5374, 0.00894, 0.5634, 0.2567, 0.4709, 0.2158, 0.477, 0.1524, 0.5502, 0.2691, 0.4326, 0.2863, 0.448, 0.2251, 0.5672, 0.2615, 0.5309, 0.325, 0.5502, 0.2691, 0.5634, 0.2567, 0.5502, 0.2691, 0.4709, 0.2158, 0.594, 0.1865, 0.4985, 0.1455, 0.6196, 0.116, 0.5956, 0.3516, 0.5729, 0.2808, 0.621, 0.3014, 0.5956, 0.3516, 0.6368, 0.3054, 0.6035, 0.3762, 0.5406, 0.3407, 0.5956, 0.3516, 0.5836, 0.3776, 0.594, 0.1865, 0.477, 0.1524, 0.4985, 0.1455, 0.5166, 0.09087, 0.4985, 0.1455, 0.477, 0.1524, 0.5079, 0.07185, 0.5166, 0.09087, 0.477, 0.1524, 0.5237, 0.06605, 0.6196, 0.116, 0.5573, 0.0937, 0.5211, 0.3467, 0.4195, 0.2999, 0.4326, 0.2863, 0.4326, 0.2863, 0.4161, 0.2852, 0.448, 0.2251, 0.5836, 0.3776, 0.5956, 0.3516, 0.6035, 0.3762, 0.6297, 0.09991, 0.6196, 0.116, 0.5237, 0.06605, 0.448, 0.2251, 0.477, 0.1524, 0.4709, 0.2158, 0.5502, 0.2691, 0.448, 0.2251, 0.4709, 0.2158, 0.6179, 0.2812, 0.5729, 0.2808, 0.5672, 0.2615, 0.5729, 0.2808, 0.5309, 0.325, 0.5672, 0.2615, 0.594, 0.1865, 0.5821, 0.2112, 0.477, 0.1524, 0.5729, 0.2808, 0.6179, 0.2812, 0.621, 0.3014, 0.5309, 0.325, 0.5211, 0.3467, 0.4326, 0.2863, 0.5309, 0.325, 0.5729, 0.2808, 0.5406, 0.3407, 0.5211, 0.3467, 0.5309, 0.325, 0.5406, 0.3407, 0.5211, 0.3467, 0.5406, 0.3407, 0.5836, 0.3776, 0.5956, 0.3516, 0.621, 0.3014, 0.6368, 0.3054, 0.621, 0.3014, 0.6179, 0.2812, 0.6368, 0.3054, 0.5237, 0.06605, 0.5079, 0.07185, 0.5235, 0.005995, 0.5166, 0.09087, 0.5079, 0.07185, 0.5237, 0.06605, 0.4195, 0.2999, 0.4161, 0.2852, 0.4326, 0.2863, 0.5374, 0.00894, 0.5237, 0.06605, 0.5235, 0.005995, 0.5573, 0.0937, 0.5166, 0.09087, 0.5237, 0.06605, 0.5573, 0.0937, 0.4985, 0.1455, 0.5166, 0.09087, 0.1369, 0.2003, 0.2258, 0.2113, 0.1294, 0.2577, 0.2488, 0.1708, 0.1666, 0.09673, 0.2747, 0.1195, 0.2258, 0.2113, 0.2184, 0.2855, 0.1294, 0.2577, 0.1213, 0.1852, 0.08177, 0.2731, 0.02289, 0.2542, 0.09422, 0.3041, 0.1971, 0.3811, 0.09167, 0.3732, 0.2691, 0.101, 0.1684, 0.08153, 0.1866, 0.003968, 0.2691, 0.101, 0.1866, 0.003968, 0.2924, 0.04581, 0.246, 0.2538, 0.3431, 0.2328, 0.2582, 0.2921, 0.2488, 0.1708, 0.1375, 0.1842, 0.1666, 0.09673, 0.1213, 0.1852, 0.02289, 0.2542, 0.03061, 0.1871, 0.1182, 0.2808, 0.2171, 0.3156, 0.1971, 0.3811, 0.2582, 0.2921, 0.3431, 0.2328, 0.3317, 0.308, 0.1182, 0.2808, 0.1294, 0.2577, 0.2184, 0.2855, 0.1146, 0.2422, 0.08177, 0.2731, 0.1213, 0.1852, 0.2488, 0.1708, 0.2747, 0.1195, 0.254, 0.212, 0.2488, 0.1708, 0.2258, 0.2113, 0.1375, 0.1842, 0.1182, 0.2808, 0.2184, 0.2855, 0.2171, 0.3156, 0.2582, 0.2921, 0.2184, 0.2855, 0.246, 0.2538, 0.2488, 0.1708, 0.254, 0.212, 0.2258, 0.2113, 0.2258, 0.2113, 0.246, 0.2538, 0.2184, 0.2855, 0.02289, 0.2542, 0.08177, 0.2731, 0.01112, 0.2739, 0.00375, 0.1885, 0.02289, 0.2542, 0.01112, 0.2739, 0.2056, 0.4004, 0.09167, 0.3732, 0.1971, 0.3811, 0.1971, 0.3811, 0.2301, 0.3263, 0.2056, 0.4004, 0.1182, 0.2808, 0.1971, 0.3811, 0.09422, 0.3041, 0.1146, 0.2422, 0.1182, 0.2808, 0.08177, 0.2731, 0.1146, 0.2422, 0.1369, 0.2003, 0.1294, 0.2577, 0.1146, 0.2422, 0.1294, 0.2577, 0.1182, 0.2808, 0.1684, 0.08153, 0.2691, 0.101, 0.2747, 0.1195, 0.3317, 0.308, 0.3431, 0.2328, 0.35, 0.2479, 0.1375, 0.1842, 0.1424, 0.0938, 0.1666, 0.09673, 0.03061, 0.1871, 0.02289, 0.2542, 0.00375, 0.1885, 0.1666, 0.09673, 0.1424, 0.0938, 0.1684, 0.08153, 0.2747, 0.1195, 0.1666, 0.09673, 0.1684, 0.08153, 0.246, 0.2538, 0.2258, 0.2113, 0.254, 0.212, 0.254, 0.212, 0.3431, 0.2328, 0.246, 0.2538, 0.1213, 0.1852, 0.1369, 0.2003, 0.1146, 0.2422, 0.1375, 0.1842, 0.2258, 0.2113, 0.1369, 0.2003, 0.1971, 0.3811, 0.2171, 0.3156, 0.2301, 0.3263, 0.2184, 0.2855, 0.2301, 0.3263, 0.2171, 0.3156, 0.1375, 0.1842, 0.1213, 0.1852, 0.1424, 0.0938, 0.1375, 0.1842, 0.1369, 0.2003, 0.1213, 0.1852, 0.7535, 0.7491, 0.8641, 0.7497, 0.8585, 0.8269, 0.8705, 0.6706, 0.8476, 0.734, 0.7411, 0.6715, 0.7554, 0.7265, 0.7357, 0.745, 0.7411, 0.6715, 0.7615, 0.8233, 0.8451, 0.901, 0.7301, 0.8784, 0.8641, 0.7497, 0.902, 0.7479, 0.8585, 0.8269, 0.7981, 0.973, 0.727, 0.9018, 0.849, 0.919, 0.7178, 0.805, 0.6743, 0.7981, 0.6702, 0.7238, 0.7981, 0.973, 0.7193, 0.9627, 0.727, 0.9018, 0.7615, 0.8233, 0.8585, 0.8269, 0.8451, 0.901, 0.8585, 0.8269, 0.902, 0.7479, 0.9412, 0.8242, 0.7357, 0.745, 0.7178, 0.805, 0.6702, 0.7238, 0.7535, 0.7491, 0.8585, 0.8269, 0.7428, 0.8127, 0.7428, 0.8127, 0.7178, 0.805, 0.7357, 0.745, 0.7428, 0.8127, 0.6766, 0.8182, 0.7178, 0.805, 0.6743, 0.7981, 0.6585, 0.8021, 0.6575, 0.7393, 0.8451, 0.901, 0.727, 0.9018, 0.7301, 0.8784, 0.8353, 0.996, 0.7096, 0.98, 0.7981, 0.973, 0.849, 0.919, 0.8353, 0.996, 0.7981, 0.973, 0.8476, 0.734, 0.7554, 0.7265, 0.7411, 0.6715, 0.8641, 0.7497, 0.7535, 0.7491, 0.7554, 0.7265, 0.8641, 0.7497, 0.8476, 0.734, 0.8733, 0.7104, 0.8641, 0.7497, 0.7554, 0.7265, 0.8476, 0.734, 0.849, 0.919, 0.727, 0.9018, 0.8451, 0.901, 0.8585, 0.8269, 0.9412, 0.8242, 0.9318, 0.8401, 0.7096, 0.98, 0.7193, 0.9627, 0.7981, 0.973, 0.6743, 0.7981, 0.6575, 0.7393, 0.6702, 0.7238, 0.7535, 0.7491, 0.7357, 0.745, 0.7554, 0.7265, 0.7357, 0.745, 0.7535, 0.7491, 0.7428, 0.8127, 0.7428, 0.8127, 0.8585, 0.8269, 0.7615, 0.8233, 0.7428, 0.8127, 0.7615, 0.8233, 0.7301, 0.8784, 0.8733, 0.7104, 0.8476, 0.734, 0.8705, 0.6706, 0.902, 0.7479, 0.9412, 0.7458, 0.9412, 0.8242, 0.6743, 0.7981, 0.7178, 0.805, 0.6766, 0.8182, 0.6743, 0.7981, 0.6766, 0.8182, 0.6585, 0.8021, 0.4524, 0.7219, 0.3957, 0.7091, 0.4526, 0.6328, 0.6515, 0.6275, 0.6597, 0.6884, 0.6055, 0.7219, 0.5828, 0.8735, 0.4838, 0.8032, 0.5785, 0.8036, 0.4719, 0.7246, 0.587, 0.7847, 0.4838, 0.8032, 0.4701, 0.6404, 0.5805, 0.714, 0.4719, 0.7246, 0.587, 0.7847, 0.4719, 0.7246, 0.5945, 0.7358, 0.6055, 0.7219, 0.5949, 0.6383, 0.6515, 0.6275, 0.5828, 0.8735, 0.4739, 0.8817, 0.4838, 0.8032, 0.4701, 0.6404, 0.5797, 0.6528, 0.5805, 0.714, 0.598, 0.5772, 0.5698, 0.6319, 0.4812, 0.5692, 0.4633, 0.6224, 0.4812, 0.5692, 0.5698, 0.6319, 0.4526, 0.6328, 0.3957, 0.7091, 0.3874, 0.6488, 0.5797, 0.6528, 0.6055, 0.7219, 0.5805, 0.714, 0.5805, 0.714, 0.5945, 0.7358, 0.4719, 0.7246, 0.5698, 0.6319, 0.5797, 0.6528, 0.4701, 0.6404, 0.6055, 0.7219, 0.5797, 0.6528, 0.5949, 0.6383, 0.3957, 0.7091, 0.4524, 0.7219, 0.3823, 0.7303, 0.3874, 0.6488, 0.3957, 0.7091, 0.3823, 0.7303, 0.6515, 0.6275, 0.6749, 0.6359, 0.6597, 0.6884, 0.598, 0.5772, 0.4812, 0.5692, 0.5807, 0.5599, 0.6568, 0.7187, 0.6055, 0.7219, 0.6597, 0.6884, 0.587, 0.7847, 0.5785, 0.8036, 0.4838, 0.8032, 0.5807, 0.5599, 0.4812, 0.5692, 0.4682, 0.5526, 0.4633, 0.6224, 0.4682, 0.5526, 0.4812, 0.5692, 0.4633, 0.6224, 0.5698, 0.6319, 0.4701, 0.6404, 0.4701, 0.6404, 0.4524, 0.7219, 0.4526, 0.6328, 0.5949, 0.6383, 0.5698, 0.6319, 0.598, 0.5772, 0.5797, 0.6528, 0.5698, 0.6319, 0.5949, 0.6383, 0.4701, 0.6404, 0.4719, 0.7246, 0.4524, 0.7219, 0.4719, 0.7246, 0.4838, 0.8032, 0.4622, 0.7418, 0.6749, 0.6359, 0.6761, 0.7089, 0.6597, 0.6884, 0.6761, 0.7089, 0.6568, 0.7187, 0.6597, 0.6884])
_ca = me_untitled_013.color_attributes.new('Col', 'BYTE_COLOR', 'CORNER')
_ca.data.foreach_set('color', [0.1779, 0.159, 0.1274, 1.0, 0.1779, 0.159, 0.1274, 1.0, 0.1779, 0.159, 0.1274, 1.0, 0.1779, 0.159, 0.1274, 1.0, 0.1779, 0.159, 0.1274, 1.0, 0.1779, 0.159, 0.1274, 1.0, 0.1779, 0.159, 0.1274, 1.0, 0.1779, 0.159, 0.1274, 1.0, 0.1779, 0.159, 0.1274, 1.0, 0.1779, 0.159, 0.1274, 1.0, 0.1779, 0.159, 0.1274, 1.0, 0.1779, 0.159, 0.1274, 1.0, 0.1779, 0.159, 0.1274, 1.0, 0.1779, 0.159, 0.1274, 1.0, 0.1779, 0.159, 0.1274, 1.0, 0.1779, 0.159, 0.1274, 1.0, 0.1779, 0.159, 0.1274, 1.0, 0.1779, 0.159, 0.1274, 1.0, 0.1779, 0.159, 0.1274, 1.0, 0.1779, 0.159, 0.1274, 1.0, 0.1779, 0.159, 0.1274, 1.0, 0.1779, 0.159, 0.1274, 1.0, 0.1779, 0.159, 0.1274, 1.0, 0.1779, 0.159, 0.1274, 1.0, 0.1779, 0.159, 0.1274, 1.0, 0.1779, 0.159, 0.1274, 1.0, 0.1779, 0.159, 0.1274, 1.0, 0.1779, 0.159, 0.1274, 1.0, 0.1779, 0.159, 0.1274, 1.0, 0.1779, 0.159, 0.1274, 1.0, 0.1779, 0.159, 0.1274, 1.0, 0.1779, 0.159, 0.1274, 1.0, 0.1779, 0.159, 0.1274, 1.0, 0.1779, 0.159, 0.1274, 1.0, 0.1779, 0.159, 0.1274, 1.0, 0.1779, 0.159, 0.1274, 1.0, 0.1779, 0.159, 0.1274, 1.0, 0.1779, 0.159, 0.1274, 1.0, 0.1779, 0.159, 0.1274, 1.0, 0.1779, 0.159, 0.1274, 1.0, 0.1779, 0.159, 0.1274, 1.0, 0.1779, 0.159, 0.1274, 1.0, 0.1779, 0.159, 0.1274, 1.0, 0.1779, 0.159, 0.1274, 1.0, 0.1779, 0.159, 0.1274, 1.0, 0.1779, 0.159, 0.1274, 1.0, 0.1779, 0.159, 0.1274, 1.0, 0.1779, 0.159, 0.1274, 1.0, 0.1779, 0.159, 0.1274, 1.0, 0.1779, 0.159, 0.1274, 1.0, 0.1779, 0.159, 0.1274, 1.0, 0.1779, 0.159, 0.1274, 1.0, 0.1779, 0.159, 0.1274, 1.0, 0.1779, 0.159, 0.1274, 1.0, 0.1779, 0.159, 0.1274, 1.0, 0.1779, 0.159, 0.1274, 1.0, 0.1779, 0.159, 0.1274, 1.0, 0.1779, 0.159, 0.1274, 1.0, 0.1779, 0.159, 0.1274, 1.0, 0.1779, 0.159, 0.1274, 1.0, 0.1779, 0.159, 0.1274, 1.0, 0.1779, 0.159, 0.1274, 1.0, 0.1779, 0.159, 0.1274, 1.0, 0.1779, 0.159, 0.1274, 1.0, 0.1779, 0.159, 0.1274, 1.0, 0.1779, 0.159, 0.1274, 1.0, 0.1779, 0.159, 0.1274, 1.0, 0.1779, 0.159, 0.1274, 1.0, 0.1779, 0.159, 0.1274, 1.0, 0.1779, 0.159, 0.1274, 1.0, 0.1779, 0.159, 0.1274, 1.0, 0.1779, 0.159, 0.1274, 1.0, 0.1779, 0.159, 0.1274, 1.0, 0.1779, 0.159, 0.1274, 1.0, 0.1779, 0.159, 0.1274, 1.0, 0.1779, 0.159, 0.1274, 1.0, 0.1779, 0.159, 0.1274, 1.0, 0.1779, 0.159, 0.1274, 1.0, 0.1779, 0.159, 0.1274, 1.0, 0.1779, 0.159, 0.1274, 1.0, 0.1779, 0.159, 0.1274, 1.0, 0.1779, 0.159, 0.1274, 1.0, 0.1779, 0.159, 0.1274, 1.0, 0.1779, 0.159, 0.1274, 1.0, 0.1779, 0.159, 0.1274, 1.0, 0.1779, 0.159, 0.1274, 1.0, 0.1779, 0.159, 0.1274, 1.0, 0.1779, 0.159, 0.1274, 1.0, 0.1779, 0.159, 0.1274, 1.0, 0.1779, 0.159, 0.1274, 1.0, 0.1779, 0.159, 0.1274, 1.0, 0.1779, 0.159, 0.1274, 1.0, 0.1779, 0.159, 0.1274, 1.0, 0.1779, 0.159, 0.1274, 1.0, 0.1779, 0.159, 0.1274, 1.0, 0.1779, 0.159, 0.1274, 1.0, 0.1779, 0.159, 0.1274, 1.0, 0.1779, 0.159, 0.1274, 1.0, 0.1779, 0.159, 0.1274, 1.0, 0.1779, 0.159, 0.1274, 1.0, 0.1779, 0.159, 0.1274, 1.0, 0.1779, 0.159, 0.1274, 1.0, 0.1779, 0.159, 0.1274, 1.0, 0.1779, 0.159, 0.1274, 1.0, 0.1779, 0.159, 0.1274, 1.0, 0.1779, 0.159, 0.1274, 1.0, 0.1779, 0.159, 0.1274, 1.0, 0.1779, 0.159, 0.1274, 1.0, 1.0, 1.0, 1.0, 1.0, 1.0, 1.0, 1.0, 1.0, 1.0, 1.0, 1.0, 1.0, 0.1779, 0.159, 0.1274, 1.0, 0.1779, 0.159, 0.1274, 1.0, 0.1779, 0.159, 0.1274, 1.0, 0.1779, 0.159, 0.1274, 1.0, 0.1779, 0.159, 0.1274, 1.0, 0.1779, 0.159, 0.1274, 1.0, 0.1779, 0.159, 0.1274, 1.0, 0.1779, 0.159, 0.1274, 1.0, 0.1779, 0.159, 0.1274, 1.0, 0.1779, 0.159, 0.1274, 1.0, 0.1779, 0.159, 0.1274, 1.0, 0.1779, 0.159, 0.1274, 1.0, 0.1779, 0.159, 0.1274, 1.0, 0.1779, 0.159, 0.1274, 1.0, 0.1779, 0.159, 0.1274, 1.0, 0.1779, 0.159, 0.1274, 1.0, 0.1779, 0.159, 0.1274, 1.0, 0.1779, 0.159, 0.1274, 1.0, 0.1779, 0.159, 0.1274, 1.0, 0.1779, 0.159, 0.1274, 1.0, 0.1779, 0.159, 0.1274, 1.0, 0.1779, 0.159, 0.1274, 1.0, 0.1779, 0.159, 0.1274, 1.0, 0.1779, 0.159, 0.1274, 1.0, 0.1779, 0.159, 0.1274, 1.0, 0.1779, 0.159, 0.1274, 1.0, 0.1779, 0.159, 0.1274, 1.0, 0.1779, 0.159, 0.1274, 1.0, 0.1779, 0.159, 0.1274, 1.0, 0.1779, 0.159, 0.1274, 1.0, 0.1779, 0.159, 0.1274, 1.0, 0.1779, 0.159, 0.1274, 1.0, 0.1779, 0.159, 0.1274, 1.0, 0.1779, 0.159, 0.1274, 1.0, 0.1779, 0.159, 0.1274, 1.0, 0.1779, 0.159, 0.1274, 1.0, 0.1779, 0.159, 0.1274, 1.0, 0.1779, 0.159, 0.1274, 1.0, 0.1779, 0.159, 0.1274, 1.0, 0.1779, 0.159, 0.1274, 1.0, 0.1779, 0.159, 0.1274, 1.0, 0.1779, 0.159, 0.1274, 1.0, 0.1779, 0.159, 0.1274, 1.0, 0.1779, 0.159, 0.1274, 1.0, 0.1779, 0.159, 0.1274, 1.0, 0.1779, 0.159, 0.1274, 1.0, 0.1779, 0.159, 0.1274, 1.0, 0.1779, 0.159, 0.1274, 1.0, 0.1779, 0.159, 0.1274, 1.0, 0.1779, 0.159, 0.1274, 1.0, 0.1779, 0.159, 0.1274, 1.0, 0.1779, 0.159, 0.1274, 1.0, 0.1779, 0.159, 0.1274, 1.0, 0.1779, 0.159, 0.1274, 1.0, 0.1779, 0.159, 0.1274, 1.0, 0.1779, 0.159, 0.1274, 1.0, 0.1779, 0.159, 0.1274, 1.0, 0.1779, 0.159, 0.1274, 1.0, 0.1779, 0.159, 0.1274, 1.0, 0.1779, 0.159, 0.1274, 1.0, 0.1779, 0.159, 0.1274, 1.0, 0.1779, 0.159, 0.1274, 1.0, 0.1779, 0.159, 0.1274, 1.0, 0.1779, 0.159, 0.1274, 1.0, 0.1779, 0.159, 0.1274, 1.0, 0.1779, 0.159, 0.1274, 1.0, 0.1779, 0.159, 0.1274, 1.0, 0.1779, 0.159, 0.1274, 1.0, 0.1779, 0.159, 0.1274, 1.0, 0.1779, 0.159, 0.1274, 1.0, 0.1779, 0.159, 0.1274, 1.0, 0.1779, 0.159, 0.1274, 1.0, 0.1779, 0.159, 0.1274, 1.0, 0.1779, 0.159, 0.1274, 1.0, 0.1779, 0.159, 0.1274, 1.0, 0.1779, 0.159, 0.1274, 1.0, 0.1779, 0.159, 0.1274, 1.0, 0.1779, 0.159, 0.1274, 1.0, 0.1779, 0.159, 0.1274, 1.0, 0.1779, 0.159, 0.1274, 1.0, 0.1779, 0.159, 0.1274, 1.0, 0.1779, 0.159, 0.1274, 1.0, 0.1779, 0.159, 0.1274, 1.0, 0.1779, 0.159, 0.1274, 1.0, 0.1779, 0.159, 0.1274, 1.0, 0.1779, 0.159, 0.1274, 1.0, 0.1779, 0.159, 0.1274, 1.0, 0.1779, 0.159, 0.1274, 1.0, 0.1779, 0.159, 0.1274, 1.0, 0.1779, 0.159, 0.1274, 1.0, 0.1779, 0.159, 0.1274, 1.0, 0.1779, 0.159, 0.1274, 1.0, 0.1779, 0.159, 0.1274, 1.0, 0.1779, 0.159, 0.1274, 1.0, 0.1779, 0.159, 0.1274, 1.0, 0.1779, 0.159, 0.1274, 1.0, 0.1779, 0.159, 0.1274, 1.0, 0.1779, 0.159, 0.1274, 1.0, 0.1779, 0.159, 0.1274, 1.0, 0.1779, 0.159, 0.1274, 1.0, 0.1779, 0.159, 0.1274, 1.0, 0.1779, 0.159, 0.1274, 1.0, 0.1779, 0.159, 0.1274, 1.0, 0.1779, 0.159, 0.1274, 1.0, 0.1779, 0.159, 0.1274, 1.0, 0.1779, 0.159, 0.1274, 1.0, 0.1779, 0.159, 0.1274, 1.0, 0.1779, 0.159, 0.1274, 1.0, 0.1779, 0.159, 0.1274, 1.0, 0.1779, 0.159, 0.1274, 1.0, 0.1779, 0.159, 0.1274, 1.0, 0.1779, 0.159, 0.1274, 1.0, 0.1779, 0.159, 0.1274, 1.0, 0.1779, 0.159, 0.1274, 1.0, 0.1779, 0.159, 0.1274, 1.0, 0.1779, 0.159, 0.1274, 1.0, 0.1779, 0.159, 0.1274, 1.0, 0.1779, 0.159, 0.1274, 1.0, 0.1779, 0.159, 0.1274, 1.0, 0.1779, 0.159, 0.1274, 1.0, 0.1779, 0.159, 0.1274, 1.0, 0.1779, 0.159, 0.1274, 1.0, 0.1779, 0.159, 0.1274, 1.0, 0.1779, 0.159, 0.1274, 1.0, 0.1779, 0.159, 0.1274, 1.0, 0.1779, 0.159, 0.1274, 1.0, 0.1779, 0.159, 0.1274, 1.0, 0.1779, 0.159, 0.1274, 1.0, 0.1779, 0.159, 0.1274, 1.0, 0.1779, 0.159, 0.1274, 1.0, 0.1779, 0.159, 0.1274, 1.0, 0.1779, 0.159, 0.1274, 1.0, 0.1779, 0.159, 0.1274, 1.0, 0.1779, 0.159, 0.1274, 1.0, 0.1779, 0.159, 0.1274, 1.0, 0.1779, 0.159, 0.1274, 1.0, 0.1779, 0.159, 0.1274, 1.0, 0.1779, 0.159, 0.1274, 1.0, 0.1779, 0.159, 0.1274, 1.0, 0.1779, 0.159, 0.1274, 1.0, 0.1779, 0.159, 0.1274, 1.0, 0.1779, 0.159, 0.1274, 1.0, 0.1779, 0.159, 0.1274, 1.0, 0.1779, 0.159, 0.1274, 1.0, 0.1779, 0.159, 0.1274, 1.0, 0.1779, 0.159, 0.1274, 1.0, 0.1779, 0.159, 0.1274, 1.0, 0.1779, 0.159, 0.1274, 1.0, 0.1779, 0.159, 0.1274, 1.0, 0.1779, 0.159, 0.1274, 1.0, 0.1779, 0.159, 0.1274, 1.0, 0.1779, 0.159, 0.1274, 1.0, 0.1779, 0.159, 0.1274, 1.0, 0.1779, 0.159, 0.1274, 1.0, 0.1779, 0.159, 0.1274, 1.0, 0.1779, 0.159, 0.1274, 1.0, 0.1779, 0.159, 0.1274, 1.0, 0.1779, 0.159, 0.1274, 1.0, 0.1779, 0.159, 0.1274, 1.0, 0.1779, 0.159, 0.1274, 1.0, 0.1779, 0.159, 0.1274, 1.0, 0.1779, 0.159, 0.1274, 1.0, 0.1779, 0.159, 0.1274, 1.0, 0.1779, 0.159, 0.1274, 1.0, 0.1779, 0.159, 0.1274, 1.0, 0.1779, 0.159, 0.1274, 1.0, 0.1779, 0.159, 0.1274, 1.0, 0.1779, 0.159, 0.1274, 1.0, 0.1779, 0.159, 0.1274, 1.0, 0.1779, 0.159, 0.1274, 1.0, 0.1779, 0.159, 0.1274, 1.0, 0.1779, 0.159, 0.1274, 1.0, 0.1779, 0.159, 0.1274, 1.0, 0.1779, 0.159, 0.1274, 1.0, 1.0, 1.0, 1.0, 1.0, 1.0, 1.0, 1.0, 1.0, 1.0, 1.0, 1.0, 1.0, 0.1779, 0.159, 0.1274, 1.0, 0.1779, 0.159, 0.1274, 1.0, 0.1779, 0.159, 0.1274, 1.0, 0.1779, 0.159, 0.1274, 1.0, 0.1779, 0.159, 0.1274, 1.0, 0.1779, 0.159, 0.1274, 1.0, 0.1779, 0.159, 0.1274, 1.0, 0.1779, 0.159, 0.1274, 1.0, 0.1779, 0.159, 0.1274, 1.0, 0.1779, 0.159, 0.1274, 1.0, 0.1779, 0.159, 0.1274, 1.0, 0.1779, 0.159, 0.1274, 1.0, 0.1779, 0.159, 0.1274, 1.0, 0.1779, 0.159, 0.1274, 1.0, 0.1779, 0.159, 0.1274, 1.0, 0.1779, 0.159, 0.1274, 1.0, 0.1779, 0.159, 0.1274, 1.0, 0.1779, 0.159, 0.1274, 1.0, 0.1779, 0.159, 0.1274, 1.0, 0.1779, 0.159, 0.1274, 1.0, 0.1779, 0.159, 0.1274, 1.0, 0.1779, 0.159, 0.1274, 1.0, 0.1779, 0.159, 0.1274, 1.0, 0.1779, 0.159, 0.1274, 1.0, 0.1779, 0.159, 0.1274, 1.0, 0.1779, 0.159, 0.1274, 1.0, 0.1779, 0.159, 0.1274, 1.0, 0.1779, 0.159, 0.1274, 1.0, 0.1779, 0.159, 0.1274, 1.0, 0.1779, 0.159, 0.1274, 1.0, 0.1779, 0.159, 0.1274, 1.0, 0.1779, 0.159, 0.1274, 1.0, 0.1779, 0.159, 0.1274, 1.0, 0.1779, 0.159, 0.1274, 1.0, 0.1779, 0.159, 0.1274, 1.0, 0.1779, 0.159, 0.1274, 1.0, 0.1779, 0.159, 0.1274, 1.0, 0.1779, 0.159, 0.1274, 1.0, 0.1779, 0.159, 0.1274, 1.0, 0.1779, 0.159, 0.1274, 1.0, 0.1779, 0.159, 0.1274, 1.0, 0.1779, 0.159, 0.1274, 1.0, 0.1779, 0.159, 0.1274, 1.0, 0.1779, 0.159, 0.1274, 1.0, 0.1779, 0.159, 0.1274, 1.0, 0.1779, 0.159, 0.1274, 1.0, 0.1779, 0.159, 0.1274, 1.0, 0.1779, 0.159, 0.1274, 1.0, 0.1779, 0.159, 0.1274, 1.0, 0.1779, 0.159, 0.1274, 1.0, 0.1779, 0.159, 0.1274, 1.0, 0.1779, 0.159, 0.1274, 1.0, 0.1779, 0.159, 0.1274, 1.0, 0.1779, 0.159, 0.1274, 1.0, 0.1779, 0.159, 0.1274, 1.0, 0.1779, 0.159, 0.1274, 1.0, 0.1779, 0.159, 0.1274, 1.0, 0.1779, 0.159, 0.1274, 1.0, 0.1779, 0.159, 0.1274, 1.0, 0.1779, 0.159, 0.1274, 1.0, 0.1779, 0.159, 0.1274, 1.0, 0.1779, 0.159, 0.1274, 1.0, 0.1779, 0.159, 0.1274, 1.0, 0.1779, 0.159, 0.1274, 1.0, 0.1779, 0.159, 0.1274, 1.0, 0.1779, 0.159, 0.1274, 1.0, 0.1779, 0.159, 0.1274, 1.0, 0.1779, 0.159, 0.1274, 1.0, 0.1779, 0.159, 0.1274, 1.0, 0.1779, 0.159, 0.1274, 1.0, 0.1779, 0.159, 0.1274, 1.0, 0.1779, 0.159, 0.1274, 1.0, 0.1779, 0.159, 0.1274, 1.0, 0.1779, 0.159, 0.1274, 1.0, 0.1779, 0.159, 0.1274, 1.0, 0.1779, 0.159, 0.1274, 1.0, 0.1779, 0.159, 0.1274, 1.0, 0.1779, 0.159, 0.1274, 1.0, 0.1779, 0.159, 0.1274, 1.0, 0.1779, 0.159, 0.1274, 1.0, 0.1779, 0.159, 0.1274, 1.0, 0.1779, 0.159, 0.1274, 1.0, 0.1779, 0.159, 0.1274, 1.0, 0.1779, 0.159, 0.1274, 1.0, 0.1779, 0.159, 0.1274, 1.0, 0.1779, 0.159, 0.1274, 1.0, 0.1779, 0.159, 0.1274, 1.0, 0.1779, 0.159, 0.1274, 1.0, 0.1779, 0.159, 0.1274, 1.0, 0.1779, 0.159, 0.1274, 1.0, 0.1779, 0.159, 0.1274, 1.0, 0.1779, 0.159, 0.1274, 1.0, 0.1779, 0.159, 0.1274, 1.0, 0.1779, 0.159, 0.1274, 1.0, 0.1779, 0.159, 0.1274, 1.0, 0.1779, 0.159, 0.1274, 1.0, 0.1779, 0.159, 0.1274, 1.0, 0.1779, 0.159, 0.1274, 1.0, 0.1779, 0.159, 0.1274, 1.0, 0.1779, 0.159, 0.1274, 1.0, 0.1779, 0.159, 0.1274, 1.0, 0.1779, 0.159, 0.1274, 1.0, 0.1779, 0.159, 0.1274, 1.0, 0.1779, 0.159, 0.1274, 1.0, 0.1779, 0.159, 0.1274, 1.0, 0.1779, 0.159, 0.1274, 1.0, 0.1779, 0.159, 0.1274, 1.0, 0.1779, 0.159, 0.1274, 1.0, 0.1779, 0.159, 0.1274, 1.0, 0.1779, 0.159, 0.1274, 1.0, 0.1779, 0.159, 0.1274, 1.0, 0.1779, 0.159, 0.1274, 1.0, 0.1779, 0.159, 0.1274, 1.0, 0.1779, 0.159, 0.1274, 1.0, 0.1779, 0.159, 0.1274, 1.0, 0.1779, 0.159, 0.1274, 1.0, 0.1779, 0.159, 0.1274, 1.0, 0.1779, 0.159, 0.1274, 1.0, 0.1779, 0.159, 0.1274, 1.0, 0.1779, 0.159, 0.1274, 1.0, 0.1779, 0.159, 0.1274, 1.0, 0.1779, 0.159, 0.1274, 1.0, 0.1779, 0.159, 0.1274, 1.0, 0.1779, 0.159, 0.1274, 1.0, 0.1779, 0.159, 0.1274, 1.0, 0.1779, 0.159, 0.1274, 1.0, 0.1779, 0.159, 0.1274, 1.0, 0.1779, 0.159, 0.1274, 1.0, 0.1779, 0.159, 0.1274, 1.0, 0.1779, 0.159, 0.1274, 1.0, 0.1779, 0.159, 0.1274, 1.0, 0.1779, 0.159, 0.1274, 1.0, 0.1779, 0.159, 0.1274, 1.0, 0.1779, 0.159, 0.1274, 1.0, 0.1779, 0.159, 0.1274, 1.0, 0.1779, 0.159, 0.1274, 1.0, 0.1779, 0.159, 0.1274, 1.0, 0.1779, 0.159, 0.1274, 1.0, 0.1779, 0.159, 0.1274, 1.0, 0.1779, 0.159, 0.1274, 1.0, 0.1779, 0.159, 0.1274, 1.0, 0.1779, 0.159, 0.1274, 1.0, 0.1779, 0.159, 0.1274, 1.0, 0.1779, 0.159, 0.1274, 1.0, 0.1779, 0.159, 0.1274, 1.0, 0.1779, 0.159, 0.1274, 1.0, 0.1779, 0.159, 0.1274, 1.0, 0.1779, 0.159, 0.1274, 1.0, 0.1779, 0.159, 0.1274, 1.0, 0.1779, 0.159, 0.1274, 1.0, 0.1779, 0.159, 0.1274, 1.0, 0.1779, 0.159, 0.1274, 1.0, 0.1779, 0.159, 0.1274, 1.0, 0.1779, 0.159, 0.1274, 1.0, 0.1779, 0.159, 0.1274, 1.0, 0.1779, 0.159, 0.1274, 1.0, 0.1779, 0.159, 0.1274, 1.0, 0.1779, 0.159, 0.1274, 1.0, 0.1779, 0.159, 0.1274, 1.0, 0.1779, 0.159, 0.1274, 1.0, 0.1779, 0.159, 0.1274, 1.0, 0.1779, 0.159, 0.1274, 1.0, 0.1779, 0.159, 0.1274, 1.0, 0.1779, 0.159, 0.1274, 1.0, 0.1779, 0.159, 0.1274, 1.0, 0.1779, 0.159, 0.1274, 1.0, 0.1779, 0.159, 0.1274, 1.0, 0.1779, 0.159, 0.1274, 1.0, 0.1779, 0.159, 0.1274, 1.0, 0.1779, 0.159, 0.1274, 1.0, 0.1779, 0.159, 0.1274, 1.0, 0.1779, 0.159, 0.1274, 1.0, 0.1779, 0.159, 0.1274, 1.0, 0.1779, 0.159, 0.1274, 1.0, 0.1779, 0.159, 0.1274, 1.0, 0.1779, 0.159, 0.1274, 1.0, 0.1779, 0.159, 0.1274, 1.0, 0.1779, 0.159, 0.1274, 1.0, 0.1779, 0.159, 0.1274, 1.0, 0.1779, 0.159, 0.1274, 1.0, 0.1779, 0.159, 0.1274, 1.0, 0.1779, 0.159, 0.1274, 1.0, 0.1779, 0.159, 0.1274, 1.0, 0.1779, 0.159, 0.1274, 1.0, 0.1779, 0.159, 0.1274, 1.0, 0.1779, 0.159, 0.1274, 1.0, 0.1779, 0.159, 0.1274, 1.0, 0.1779, 0.159, 0.1274, 1.0, 0.1779, 0.159, 0.1274, 1.0, 0.1779, 0.159, 0.1274, 1.0, 0.1779, 0.159, 0.1274, 1.0, 0.1779, 0.159, 0.1274, 1.0, 0.1779, 0.159, 0.1274, 1.0, 0.1779, 0.159, 0.1274, 1.0, 0.1779, 0.159, 0.1274, 1.0, 0.1779, 0.159, 0.1274, 1.0, 0.1779, 0.159, 0.1274, 1.0, 0.1779, 0.159, 0.1274, 1.0, 0.1779, 0.159, 0.1274, 1.0, 0.1779, 0.159, 0.1274, 1.0, 0.1779, 0.159, 0.1274, 1.0, 0.1779, 0.159, 0.1274, 1.0, 0.1779, 0.159, 0.1274, 1.0, 0.1779, 0.159, 0.1274, 1.0, 0.1779, 0.159, 0.1274, 1.0, 0.1779, 0.159, 0.1274, 1.0, 0.1779, 0.159, 0.1274, 1.0, 0.1779, 0.159, 0.1274, 1.0, 0.1779, 0.159, 0.1274, 1.0, 0.1779, 0.159, 0.1274, 1.0, 0.1779, 0.159, 0.1274, 1.0, 0.1779, 0.159, 0.1274, 1.0, 0.1779, 0.159, 0.1274, 1.0, 0.1779, 0.159, 0.1274, 1.0, 0.1779, 0.159, 0.1274, 1.0, 0.1779, 0.159, 0.1274, 1.0, 0.1779, 0.159, 0.1274, 1.0, 0.1779, 0.159, 0.1274, 1.0, 0.1779, 0.159, 0.1274, 1.0, 0.1779, 0.159, 0.1274, 1.0, 0.1779, 0.159, 0.1274, 1.0, 0.1779, 0.159, 0.1274, 1.0, 0.1779, 0.159, 0.1274, 1.0, 0.1779, 0.159, 0.1274, 1.0, 0.1779, 0.159, 0.1274, 1.0, 0.1779, 0.159, 0.1274, 1.0, 0.1779, 0.159, 0.1274, 1.0, 0.1779, 0.159, 0.1274, 1.0, 0.1779, 0.159, 0.1274, 1.0, 0.1779, 0.159, 0.1274, 1.0, 0.1779, 0.159, 0.1274, 1.0, 0.1779, 0.159, 0.1274, 1.0, 0.1779, 0.159, 0.1274, 1.0, 0.1779, 0.159, 0.1274, 1.0, 0.1779, 0.159, 0.1274, 1.0, 0.1779, 0.159, 0.1274, 1.0, 0.1779, 0.159, 0.1274, 1.0, 0.1779, 0.159, 0.1274, 1.0, 0.1779, 0.159, 0.1274, 1.0, 0.1779, 0.159, 0.1274, 1.0, 0.1779, 0.159, 0.1274, 1.0, 0.1779, 0.159, 0.1274, 1.0, 0.1779, 0.159, 0.1274, 1.0, 0.1779, 0.159, 0.1274, 1.0, 0.1779, 0.159, 0.1274, 1.0, 0.1779, 0.159, 0.1274, 1.0, 0.1779, 0.159, 0.1274, 1.0, 0.1779, 0.159, 0.1274, 1.0, 0.1779, 0.159, 0.1274, 1.0, 0.1779, 0.159, 0.1274, 1.0, 0.1779, 0.159, 0.1274, 1.0, 0.1779, 0.159, 0.1274, 1.0, 0.1779, 0.159, 0.1274, 1.0, 0.1779, 0.159, 0.1274, 1.0, 0.1779, 0.159, 0.1274, 1.0, 0.1779, 0.159, 0.1274, 1.0, 0.1779, 0.159, 0.1274, 1.0, 0.1779, 0.159, 0.1274, 1.0, 0.1779, 0.159, 0.1274, 1.0, 0.1779, 0.159, 0.1274, 1.0, 0.1779, 0.159, 0.1274, 1.0, 0.1779, 0.159, 0.1274, 1.0, 0.1779, 0.159, 0.1274, 1.0, 0.1779, 0.159, 0.1274, 1.0, 0.1779, 0.159, 0.1274, 1.0, 0.1779, 0.159, 0.1274, 1.0, 0.1779, 0.159, 0.1274, 1.0, 0.1779, 0.159, 0.1274, 1.0, 0.1779, 0.159, 0.1274, 1.0, 0.1779, 0.159, 0.1274, 1.0, 0.1779, 0.159, 0.1274, 1.0, 0.1779, 0.159, 0.1274, 1.0, 0.1779, 0.159, 0.1274, 1.0, 0.1779, 0.159, 0.1274, 1.0, 0.1779, 0.159, 0.1274, 1.0, 0.1779, 0.159, 0.1274, 1.0, 0.1779, 0.159, 0.1274, 1.0, 0.1779, 0.159, 0.1274, 1.0, 0.1779, 0.159, 0.1274, 1.0, 0.1779, 0.159, 0.1274, 1.0, 0.1779, 0.159, 0.1274, 1.0, 0.1779, 0.159, 0.1274, 1.0, 0.1779, 0.159, 0.1274, 1.0, 0.1779, 0.159, 0.1274, 1.0, 0.1779, 0.159, 0.1274, 1.0, 0.1779, 0.159, 0.1274, 1.0, 0.1779, 0.159, 0.1274, 1.0, 0.1779, 0.159, 0.1274, 1.0, 0.1779, 0.159, 0.1274, 1.0, 0.1779, 0.159, 0.1274, 1.0, 0.1779, 0.159, 0.1274, 1.0, 0.1779, 0.159, 0.1274, 1.0, 0.1779, 0.159, 0.1274, 1.0, 0.1779, 0.159, 0.1274, 1.0, 0.1779, 0.159, 0.1274, 1.0, 0.1779, 0.159, 0.1274, 1.0, 0.1779, 0.159, 0.1274, 1.0, 0.1779, 0.159, 0.1274, 1.0, 0.1779, 0.159, 0.1274, 1.0, 0.1779, 0.159, 0.1274, 1.0, 0.1779, 0.159, 0.1274, 1.0, 0.1779, 0.159, 0.1274, 1.0, 0.1779, 0.159, 0.1274, 1.0, 0.1779, 0.159, 0.1274, 1.0, 0.1779, 0.159, 0.1274, 1.0, 0.1779, 0.159, 0.1274, 1.0, 0.1779, 0.159, 0.1274, 1.0, 0.1779, 0.159, 0.1274, 1.0, 0.1779, 0.159, 0.1274, 1.0, 0.1779, 0.159, 0.1274, 1.0, 0.1779, 0.159, 0.1274, 1.0, 0.1779, 0.159, 0.1274, 1.0, 0.1779, 0.159, 0.1274, 1.0, 0.1779, 0.159, 0.1274, 1.0, 0.1779, 0.159, 0.1274, 1.0, 0.1779, 0.159, 0.1274, 1.0, 0.1779, 0.159, 0.1274, 1.0, 0.1779, 0.159, 0.1274, 1.0, 0.1779, 0.159, 0.1274, 1.0, 0.1779, 0.159, 0.1274, 1.0, 0.1779, 0.159, 0.1274, 1.0, 0.1779, 0.159, 0.1274, 1.0, 0.1779, 0.159, 0.1274, 1.0, 0.1779, 0.159, 0.1274, 1.0, 0.1779, 0.159, 0.1274, 1.0, 0.1779, 0.159, 0.1274, 1.0, 0.1779, 0.159, 0.1274, 1.0, 0.1779, 0.159, 0.1274, 1.0, 0.1779, 0.159, 0.1274, 1.0, 0.1779, 0.159, 0.1274, 1.0, 0.1779, 0.159, 0.1274, 1.0, 0.1779, 0.159, 0.1274, 1.0, 0.1779, 0.159, 0.1274, 1.0, 0.1779, 0.159, 0.1274, 1.0, 0.1779, 0.159, 0.1274, 1.0, 0.1779, 0.159, 0.1274, 1.0, 0.1779, 0.159, 0.1274, 1.0, 0.1779, 0.159, 0.1274, 1.0, 0.1779, 0.159, 0.1274, 1.0, 0.1779, 0.159, 0.1274, 1.0, 0.1779, 0.159, 0.1274, 1.0, 0.1779, 0.159, 0.1274, 1.0, 0.1779, 0.159, 0.1274, 1.0, 0.1779, 0.159, 0.1274, 1.0, 0.1779, 0.159, 0.1274, 1.0, 0.1779, 0.159, 0.1274, 1.0, 0.1779, 0.159, 0.1274, 1.0, 0.1779, 0.159, 0.1274, 1.0, 0.1779, 0.159, 0.1274, 1.0, 0.1779, 0.159, 0.1274, 1.0, 0.1779, 0.159, 0.1274, 1.0, 0.1779, 0.159, 0.1274, 1.0, 0.1779, 0.159, 0.1274, 1.0, 0.1779, 0.159, 0.1274, 1.0, 0.1779, 0.159, 0.1274, 1.0, 0.1779, 0.159, 0.1274, 1.0, 0.1779, 0.159, 0.1274, 1.0, 0.1779, 0.159, 0.1274, 1.0, 0.1779, 0.159, 0.1274, 1.0, 0.1779, 0.159, 0.1274, 1.0, 0.1779, 0.159, 0.1274, 1.0, 0.1779, 0.159, 0.1274, 1.0, 0.1779, 0.159, 0.1274, 1.0, 0.1779, 0.159, 0.1274, 1.0, 0.1779, 0.159, 0.1274, 1.0, 0.1779, 0.159, 0.1274, 1.0, 0.1779, 0.159, 0.1274, 1.0, 0.1779, 0.159, 0.1274, 1.0, 0.1779, 0.159, 0.1274, 1.0, 0.1779, 0.159, 0.1274, 1.0, 0.1779, 0.159, 0.1274, 1.0, 0.1779, 0.159, 0.1274, 1.0, 0.1779, 0.159, 0.1274, 1.0, 0.1779, 0.159, 0.1274, 1.0, 0.1779, 0.159, 0.1274, 1.0, 0.1779, 0.159, 0.1274, 1.0, 0.1779, 0.159, 0.1274, 1.0, 0.1779, 0.159, 0.1274, 1.0, 0.1779, 0.159, 0.1274, 1.0, 0.1779, 0.159, 0.1274, 1.0, 0.1779, 0.159, 0.1274, 1.0, 0.1779, 0.159, 0.1274, 1.0, 0.1779, 0.159, 0.1274, 1.0, 0.1779, 0.159, 0.1274, 1.0, 0.1779, 0.159, 0.1274, 1.0, 0.1779, 0.159, 0.1274, 1.0, 0.1779, 0.159, 0.1274, 1.0, 0.1779, 0.159, 0.1274, 1.0, 0.1779, 0.159, 0.1274, 1.0, 0.1779, 0.159, 0.1274, 1.0, 0.1779, 0.159, 0.1274, 1.0, 0.1779, 0.159, 0.1274, 1.0, 0.1779, 0.159, 0.1274, 1.0, 0.1779, 0.159, 0.1274, 1.0, 0.1779, 0.159, 0.1274, 1.0, 0.1779, 0.159, 0.1274, 1.0, 0.1779, 0.159, 0.1274, 1.0, 0.1779, 0.159, 0.1274, 1.0, 0.1779, 0.159, 0.1274, 1.0, 0.1812, 0.162, 0.1301, 1.0, 0.1779, 0.159, 0.1274, 1.0, 0.1779, 0.159, 0.1274, 1.0, 0.1779, 0.159, 0.1274, 1.0, 0.1779, 0.159, 0.1274, 1.0, 0.1779, 0.159, 0.1274, 1.0, 0.1779, 0.159, 0.1274, 1.0, 0.1812, 0.162, 0.1301, 1.0, 0.1779, 0.159, 0.1274, 1.0, 0.1779, 0.159, 0.1274, 1.0, 0.1779, 0.159, 0.1274, 1.0, 0.1779, 0.159, 0.1274, 1.0, 0.1779, 0.159, 0.1274, 1.0, 0.1779, 0.159, 0.1274, 1.0, 0.1779, 0.159, 0.1274, 1.0, 0.1779, 0.159, 0.1274, 1.0, 0.1779, 0.159, 0.1274, 1.0, 0.1779, 0.159, 0.1274, 1.0, 0.1779, 0.159, 0.1274, 1.0, 0.1779, 0.159, 0.1274, 1.0, 0.1779, 0.159, 0.1274, 1.0, 0.1779, 0.159, 0.1274, 1.0, 0.1779, 0.159, 0.1274, 1.0, 0.1779, 0.159, 0.1274, 1.0, 0.1779, 0.159, 0.1274, 1.0, 0.1779, 0.159, 0.1274, 1.0, 0.1779, 0.159, 0.1274, 1.0, 0.1779, 0.159, 0.1274, 1.0, 0.1779, 0.159, 0.1274, 1.0, 0.1779, 0.159, 0.1274, 1.0, 0.1779, 0.159, 0.1274, 1.0, 0.1779, 0.159, 0.1274, 1.0, 0.1812, 0.1651, 0.1384, 1.0, 0.1779, 0.159, 0.1274, 1.0, 0.1812, 0.162, 0.1301, 1.0, 0.1779, 0.159, 0.1274, 1.0, 0.1779, 0.159, 0.1274, 1.0, 0.1779, 0.159, 0.1274, 1.0, 0.1779, 0.159, 0.1274, 1.0, 0.1779, 0.159, 0.1274, 1.0, 0.1779, 0.159, 0.1274, 1.0, 0.1779, 0.159, 0.1274, 1.0, 0.1779, 0.159, 0.1274, 1.0, 0.1779, 0.159, 0.1274, 1.0, 0.1779, 0.159, 0.1274, 1.0, 0.1779, 0.159, 0.1274, 1.0, 0.1779, 0.159, 0.1274, 1.0, 0.1779, 0.159, 0.1274, 1.0, 0.1779, 0.159, 0.1274, 1.0, 0.1779, 0.159, 0.1274, 1.0, 0.1779, 0.159, 0.1274, 1.0, 0.1779, 0.159, 0.1274, 1.0, 0.1779, 0.159, 0.1274, 1.0, 0.1779, 0.159, 0.1274, 1.0, 0.1779, 0.159, 0.1274, 1.0, 0.1779, 0.159, 0.1274, 1.0, 0.1779, 0.159, 0.1274, 1.0, 0.1779, 0.159, 0.1274, 1.0, 0.1779, 0.159, 0.1274, 1.0, 0.1779, 0.159, 0.1274, 1.0, 0.1779, 0.159, 0.1274, 1.0, 0.1779, 0.159, 0.1274, 1.0, 0.1779, 0.159, 0.1274, 1.0, 0.1779, 0.159, 0.1274, 1.0, 0.1779, 0.159, 0.1274, 1.0, 0.1779, 0.159, 0.1274, 1.0, 0.1779, 0.159, 0.1274, 1.0, 0.1779, 0.159, 0.1274, 1.0, 0.1779, 0.159, 0.1274, 1.0, 0.1779, 0.159, 0.1274, 1.0, 0.1779, 0.159, 0.1274, 1.0, 0.1779, 0.159, 0.1274, 1.0, 0.1812, 0.162, 0.1301, 1.0, 0.1779, 0.159, 0.1274, 1.0, 0.1779, 0.159, 0.1274, 1.0, 0.1779, 0.159, 0.1274, 1.0, 0.1779, 0.159, 0.1274, 1.0, 0.1779, 0.159, 0.1274, 1.0, 0.1779, 0.159, 0.1274, 1.0, 0.1779, 0.159, 0.1274, 1.0, 0.1779, 0.159, 0.1274, 1.0, 0.1779, 0.159, 0.1274, 1.0, 0.1779, 0.159, 0.1274, 1.0, 0.1779, 0.159, 0.1274, 1.0, 0.1779, 0.159, 0.1274, 1.0, 0.1779, 0.159, 0.1274, 1.0, 0.1779, 0.159, 0.1274, 1.0])
me_untitled_013.use_remesh_preserve_volume = False
me_untitled_013.use_remesh_preserve_attributes = False
me_untitled_013.use_mirror_vertex_groups = False
me_untitled_013.update()
me_untitled_013.normals_split_custom_set([tuple(v) for v in zip(*[iter([0.9985, 0.005256, -0.05473, 0.9999, 0.006626, -0.01504, 0.9988, -0.04627, 0.01417, -0.9999, -0.01263, -0.002893, -0.9979, 0.001091, 0.06452, -0.9997, -0.02135, 0.008421, 0.04765, -0.9978, 0.04588, 0.00688, -1.0, -0.0005623, -0.03812, -0.9989, -0.02703, 0.008656, 0.01771, 0.9998, 0.009961, 0.01305, 0.9999, 0.01184, 0.04317, 0.999, 0.03637, 0.9991, 0.02275, 0.04213, 0.9987, 0.02888, 0.04085, 0.9988, 0.02578, 0.0026, 0.03049, 0.9995, 0.0007711, 0.0339, 0.9994, 0.0002139, 0.03192, 0.9995, -0.9996, -0.02755, 0.002361, -0.9999, -0.01398, -0.002087, -0.9999, -0.01398, -0.002087, 0.07583, -0.9971, -0.005841, 0.04564, -0.999, 0.00312, 0.01917, -0.9998, -0.009135, 0.01999, 0.9998, -0.007454, 0.02197, 0.9998, -0.002412, 0.02502, 0.9997, -0.001015, -0.02343, -0.03321, -0.9992, -0.01586, -0.02782, -0.9995, -0.02559, -0.04056, -0.9988, -0.001492, 0.001686, -1.0, -0.007912, -0.002511, -1.0, 0.0006512, 0.01074, -0.9999, 0.9965, -0.07264, -0.04181, 0.9994, -0.01627, -0.03143, 0.9994, -0.0139, -0.03017, -0.8024, 0.596, 0.03154, -0.8107, 0.5847, 0.0302, -0.8072, 0.5894, 0.03325, -0.05768, 0.5087, 0.859, -0.05768, 0.5087, 0.859, -0.05768, 0.5087, 0.859, 0.004967, 0.6803, -0.7329, -0.0378, 0.8009, -0.5976, 0.04509, 0.8835, -0.4662, -0.8245, 0.5652, 0.02578, -0.8166, 0.5765, 0.03037, -0.8208, 0.5706, 0.02627, 0.6483, -0.1349, 0.7494, 0.7383, -0.06876, 0.6709, 0.669, -0.1323, 0.7314, 0.1432, -0.9897, 0.005401, 0.1101, -0.9939, 0.01122, 0.113, -0.9935, 0.01508, -0.4904, -0.8671, -0.0874, -0.5164, -0.8557, -0.03273, -0.5548, -0.8293, -0.06669, -0.02107, -0.6825, -0.7306, 0.02794, -0.6159, -0.7873, 0.006555, -0.7504, -0.661, -0.9332, -0.1611, 0.3213, -0.9282, -0.1627, 0.3346, -0.908, -0.2106, 0.3621, -0.07486, -0.5379, 0.8397, -0.07486, -0.5379, 0.8397, -0.07486, -0.5379, 0.8397, -0.04334, -0.8739, -0.4841, -0.007732, -0.7763, -0.6303, 0.01915, -0.8334, -0.5524, 0.7273, -0.1554, -0.6685, 0.7273, -0.1554, -0.6685, 0.7273, -0.1554, -0.6685, 0.02056, 0.4623, -0.8865, -0.07459, 0.3139, -0.9465, -0.02498, 0.6057, -0.7953, 0.8886, 0.4584, 0.01463, 0.8931, 0.4484, -0.03591, 0.907, 0.4168, 0.05993, -0.3617, 0.1348, -0.9225, -0.4177, 0.1376, -0.8981, -0.3938, 0.1091, -0.9127, -0.3527, 0.6342, -0.6881, -0.3375, 0.6643, -0.6669, -0.3531, 0.6645, -0.6586, 0.8594, 0.5112, 0.01419, 0.8704, 0.4919, 0.02069, 0.8488, 0.5281, 0.02462, 0.3224, -0.02066, 0.9464, 0.3319, 0.004845, 0.9433, 0.4304, -0.09259, 0.8979, -0.291, -0.955, 0.0578, -0.3348, -0.9422, 0.01279, -0.3473, -0.9364, -0.05, -0.6604, -0.625, 0.4163, -0.6604, -0.625, 0.4163, -0.6604, -0.625, 0.4163, -0.009561, 0.9999, 0.005356, -0.008157, 0.9999, 0.009536, -0.004009, 0.9999, 0.01247, -0.06666, 0.04547, -0.9967, 0.01341, -0.01358, -0.9998, 0.003577, -0.004486, -1.0, 0.8366, 0.1641, -0.5227, 0.8366, 0.1641, -0.5227, 0.8366, 0.1641, -0.5227, -0.02386, -0.01396, 0.9996, 0.00571, -0.004692, 1.0, 0.06938, 0.08941, 0.9936, -0.9821, 0.1845, -0.03684, -0.9813, 0.1892, -0.03595, -0.9909, 0.1336, 0.01458, -0.007281, -0.9999, 0.007766, -0.007749, -1.0, 0.005106, -0.01696, -0.9998, -0.01407, 0.9996, -0.008719, 0.02705, 0.9975, 0.06487, -0.02832, 0.9998, 0.009225, -0.01665, 0.008784, -0.9999, -0.01063, 0.005014, -0.9999, -0.01229, 0.003513, -0.9999, -0.01166, -0.08354, 0.0779, 0.9935, -0.05185, 0.0769, 0.9957, -0.04137, 0.07137, 0.9966, -0.9939, 0.03398, 0.1047, -0.9988, 0.03217, 0.03664, -0.9997, 0.0259, 0.001501, 0.9997, -0.02311, -0.0008865, 0.9977, -0.065, 0.01885, 0.9998, -0.02019, -0.002825, 0.005477, 0.9993, 0.03607, 0.01091, 0.999, 0.04312, 0.00927, 0.9992, 0.03832, 0.8769, 0.4634, 0.1279, 0.8769, 0.4634, 0.1279, 0.8769, 0.4634, 0.1279, 0.2523, 0.1158, 0.9607, 0.3582, 0.142, 0.9228, 0.2558, 0.136, 0.9571, 0.8657, -0.496, -0.06771, 0.8979, -0.4402, 0.002336, 0.8874, -0.4606, 0.01921, -0.008056, -0.5717, 0.8204, 0.01558, -0.7664, 0.6422, 0.05062, -0.6699, 0.7407, 0.03842, -0.8324, -0.5528, 0.00191, -0.8987, -0.4385, 0.03004, -0.881, -0.4721, -0.1629, -0.9817, -0.09852, -0.0807, -0.9828, -0.1659, -0.1485, -0.9848, -0.09042, 0.02195, 0.002065, -0.9998, 0.008336, 0.004038, -1.0, 0.007627, 0.003546, -1.0, 0.04292, 0.767, -0.6403, 0.04286, 0.7633, -0.6446, 0.04034, 0.7567, -0.6525, -0.4257, 0.2022, -0.882, -0.4368, 0.1949, -0.8782, -0.4628, 0.2053, -0.8623, 0.04076, 0.7504, -0.6597, 0.04155, 0.7399, -0.6714, 0.03901, 0.7469, -0.6638, -0.003815, -0.8853, 0.465, 0.03521, -0.94, 0.3395, 0.03552, -0.8148, 0.5786, -0.8835, 0.02073, 0.468, -0.9184, 0.009108, 0.3957, -0.9112, -0.01636, 0.4117, 0.01016, -0.8396, -0.5431, -0.0002176, -0.8161, -0.5779, 0.003891, -0.8159, -0.5782, 0.8324, -0.5517, -0.05253, 0.8557, -0.5174, -0.004932, 0.8366, -0.5478, 0.007443, 0.5414, 0.6725, -0.5046, 0.5414, 0.6725, -0.5046, 0.5414, 0.6725, -0.5046, 0.5125, 0.8586, 0.01414, 0.5125, 0.8586, 0.01414, 0.5125, 0.8586, 0.01414, 0.01724, 0.8425, 0.5384, 0.01724, 0.8425, 0.5384, 0.01724, 0.8425, 0.5384, 0.3111, 0.1382, 0.9403, 0.3439, 0.1094, 0.9326, 0.4237, 0.1718, 0.8894, -0.3419, 0.1416, -0.929, -0.3339, 0.09022, -0.9383, -0.4086, 0.1002, -0.9072, -0.9965, -0.07752, -0.03005, -0.9966, -0.07473, -0.03401, -0.9938, -0.09479, -0.05744, 0.8911, -0.06709, 0.4487, 0.8947, -0.08029, 0.4394, 0.9159, -0.1322, 0.379, 0.8007, -0.4104, 0.4364, 0.8114, -0.4034, 0.4229, 0.819, -0.3627, 0.4446, -0.002278, 1.0, 0.000221, -0.001572, 1.0, -0.001248, -0.003005, 1.0, 0.0004644, -0.05297, -0.2752, -0.9599, -0.115, -0.2186, -0.969, -0.07625, -0.1791, -0.9809, -0.008446, 0.9999, 0.009378, -0.009892, 0.9999, 0.01013, -0.01025, 0.9999, 0.01081, 0.9996, 0.0154, 0.02545, 0.9998, 0.00259, 0.01748, 0.9996, 0.0185, 0.02158, 0.01265, -0.01568, 0.9998, 0.01678, -0.02315, 0.9996, 0.01356, -0.01566, 0.9998, 0.002958, -1.0, 0.002589, -0.0002884, -0.9994, 0.03517, -0.01453, -0.9999, 0.008066, -0.02049, -0.9987, 0.04652, -0.03905, -0.9976, 0.05694, -0.02581, -0.9985, 0.04906, -1.0, -0.005451, -0.002714, -1.0, -0.001369, -0.004382, -1.0, -0.00823, -0.002825, 0.1093, -0.02143, -0.9938, -0.01509, 0.003842, -0.9999, -0.04474, -0.01521, -0.9989, 1.0, -0.004485, -0.001249, 1.0, -0.001859, -0.002249, 1.0, -0.000651, -0.001154, -0.02843, -0.01124, 0.9995, 0.02276, 0.0187, 0.9996, 0.005237, -0.001364, 1.0, -0.9992, -0.03475, 0.02176, -0.9994, -0.02859, 0.01996, -0.9993, -0.03298, 0.01962, 0.01857, 0.7235, 0.6901, 0.04149, 0.7108, 0.7021, -0.001137, 0.7947, 0.607, 0.9992, -0.03882, 0.001954, 0.9994, -0.03279, -0.01386, 0.9992, -0.0403, 0.005489, -0.7533, 0.03927, -0.6565, -0.6869, 0.00974, -0.7267, -0.7722, 0.00912, -0.6353, 0.03994, 0.206, -0.9777, -0.08904, 0.1256, -0.9881, -0.05957, 0.1626, -0.9849, -0.06235, 0.4137, 0.9083, 0.01515, 0.5241, 0.8515, -0.04147, 0.4406, 0.8967, -0.8024, 0.5156, 0.3003, -0.8081, 0.492, 0.3238, -0.8122, 0.5086, 0.2857, -0.3219, 0.3118, -0.8939, -0.419, 0.1292, -0.8988, -0.3692, 0.2415, -0.8974, -0.512, 0.8588, -0.01828, -0.5157, 0.8565, -0.0225, -0.5136, 0.8578, -0.01899, 0.7567, -0.1837, 0.6275, 0.7567, -0.1837, 0.6275, 0.7567, -0.1837, 0.6275, 0.3211, -0.947, 0.01016, 0.3749, -0.9252, -0.05954, 0.3041, -0.9522, -0.02783, -0.07818, -0.6296, 0.773, -0.07818, -0.6296, 0.773, -0.07818, -0.6296, 0.773, -0.6868, -0.02672, 0.7264, -0.7248, -0.03269, 0.6882, -0.7055, -0.03995, 0.7076, 0.02291, -0.05771, 0.9981, 0.02486, -0.03453, 0.9991, 0.01841, -0.02837, 0.9994, 0.6987, 0.4704, 0.539, 0.7057, 0.4578, 0.5408, 0.6979, 0.4717, 0.539, 0.5457, 0.8379, -0.007535, 0.5112, 0.8595, 0.003928, 0.5296, 0.8482, 0.005705, 0.737, 0.3984, 0.546, 0.7369, 0.3997, 0.5452, 0.7462, 0.3998, 0.5323, -0.03233, -0.8919, -0.451, -0.0506, -0.8686, -0.4929, -0.04289, -0.8443, -0.5341, -0.642, -0.7657, -0.03865, -0.642, -0.7657, -0.03865, -0.642, -0.7657, -0.03865, 0.3749, -0.06205, -0.925, 0.4405, -0.02458, -0.8974, 0.3635, 0.004456, -0.9316, 0.5133, -0.8533, -0.09132, 0.5775, -0.8137, -0.0662, 0.5363, -0.8391, -0.09112, 0.3739, -0.7182, -0.5869, 0.3739, -0.7182, -0.5869, 0.3739, -0.7182, -0.5869, -0.05227, -0.7692, -0.6369, -0.04227, -0.7989, -0.6, -0.05104, -0.8279, -0.5585, -0.5285, 0.8485, -0.02704, -0.5238, 0.8514, -0.02541, -0.5248, 0.8508, -0.02702, -1.0, -0.007027, 0.0003552, -1.0, -0.004071, -0.002918, -1.0, -0.007027, 0.0003552, 0.5837, 0.8117, -0.01811, 0.5693, 0.8221, -0.005762, 0.6021, 0.7983, -0.01324, 0.05335, 0.8599, -0.5077, 0.0501, 0.8556, -0.5153, 0.08613, 0.839, -0.5372, -0.6295, -0.02808, 0.7765, -0.651, -0.01797, 0.7589, -0.6696, -0.03101, 0.7421, -0.7237, 0.4733, 0.5022, -0.7408, 0.4662, 0.4837, -0.7464, 0.4738, 0.4673, 0.5119, -0.03847, -0.8582, 0.5198, -0.01391, -0.8542, 0.5654, -0.02869, -0.8243, 0.3993, 0.7985, -0.4505, 0.4292, 0.7948, -0.429, 0.3908, 0.8019, -0.4519, -0.9999, -0.009598, -0.003395, -0.9976, 0.05926, 0.03578, -0.9905, -0.07002, 0.1181, 0.006972, -0.002154, -1.0, 0.008436, -0.001697, -1.0, 0.005929, -0.003529, -1.0, 0.03096, -0.05026, 0.9983, 0.00107, -0.002748, 1.0, -0.003429, 0.005482, 1.0, -0.01117, 0.9999, 0.006648, 0.04971, 0.9966, -0.06551, -0.0008316, 1.0, 0.0009733, -0.02944, -0.9989, 0.03608, -0.02876, -0.9989, 0.03571, -0.02876, -0.9989, 0.03571, 1.0, 0.001728, 0.002946, 1.0, 0.001728, 0.002946, 1.0, 0.001157, 0.00302, -0.002867, -0.9999, 0.0165, -0.002672, -0.9999, 0.01576, -0.002672, -0.9999, 0.01576, -0.002576, -0.007334, -1.0, -1.985e-05, -0.00561, -1.0, -0.0009183, -0.006853, -1.0, 0.004937, -0.001422, 1.0, 0.004253, -0.001075, 1.0, -0.004353, 0.002813, 1.0, -0.9875, 0.0138, 0.1569, -0.9955, -0.0183, 0.09279, -0.997, 0.02499, 0.07334, -0.6972, 0.7072, 0.1172, -0.784, 0.6135, 0.09505, -0.7004, 0.7031, 0.1229, -0.8173, -0.01789, 0.5759, -0.8173, -0.01789, 0.5759, -0.8173, -0.01789, 0.5759, 1.0, -0.000649, -0.0003692, 1.0, -0.000649, -0.0003692, 1.0, -0.000649, -0.0003692, 0.006669, 0.9997, 0.02221, 0.008847, 0.9999, 0.01062, 0.008847, 0.9999, 0.01062, 0.7417, 0.6701, -0.03047, 0.7442, 0.6674, -0.02783, 0.7595, 0.6505, -0.0008436, 0.1081, 0.8851, -0.4527, 0.102, 0.9181, -0.3831, 0.126, 0.9245, -0.3598, 0.7487, 0.05611, 0.6605, 0.6937, -0.003303, 0.7203, 0.6918, -0.01242, 0.7219, 0.8223, -0.5683, 0.02905, 0.8049, -0.5921, 0.04072, 0.7921, -0.6096, 0.03138, 0.753, -0.6577, 0.0209, 0.7714, -0.6354, 0.03404, 0.7373, -0.6753, 0.02033, 0.4579, 0.01937, -0.8888, 0.4462, -0.02183, -0.8947, 0.4519, 0.0207, -0.8918, -0.7292, 0.01075, -0.6842, -0.8036, -0.03467, -0.5941, -0.7909, 0.03085, -0.6111, -0.7369, -0.663, -0.132, -0.7545, -0.6517, -0.07736, -0.7552, -0.6503, -0.08176, 0.4871, 0.7953, -0.3609, 0.469, 0.8019, -0.37, 0.4786, 0.8195, -0.3153, 0.5396, 0.004839, -0.8419, 0.5034, 0.01183, -0.864, 0.5454, 0.004931, -0.8382, -0.1694, -0.6463, 0.744, -0.1694, -0.6463, 0.744, -0.1694, -0.6463, 0.744, -0.7528, 0.04824, 0.6565, -0.7892, -0.03858, 0.6129, -0.8256, -0.02062, 0.564, -0.036, 0.7268, 0.6859, -0.01494, 0.6932, 0.7206, 0.0005138, 0.718, 0.6961, -0.6945, 0.7158, 0.07274, -0.8352, 0.5359, 0.1236, -0.7553, 0.6427, 0.1283, 0.4467, 0.04727, 0.8935, 0.3931, 0.06534, 0.9172, 0.3472, 0.04781, 0.9366, -0.01241, 0.626, 0.7797, -0.02967, 0.6638, 0.7473, -0.04737, 0.637, 0.7694, -0.9438, 0.01791, -0.33, -0.9017, -0.0184, -0.4319, -0.9445, 0.08484, -0.3173, -0.6162, 0.7802, 0.1073, -0.4422, 0.8945, 0.06502, -0.5397, 0.8414, 0.02872, -0.7082, 0.584, -0.3968, -0.7082, 0.584, -0.3968, -0.7082, 0.584, -0.3968, -0.03675, 0.5471, -0.8362, -0.03675, 0.5471, -0.8362, -0.03675, 0.5471, -0.8362, 0.7013, 0.7128, -0.001365, 0.6994, 0.7147, -0.01284, 0.7086, 0.7054, -0.02085, 0.3265, 0.2963, 0.8975, 0.3388, 0.3462, 0.8748, 0.3779, 0.2013, 0.9037, 0.01493, -0.8174, -0.5759, 0.01368, -0.8145, -0.58, 0.01767, -0.813, -0.582, 0.8336, -0.345, -0.4314, 0.8355, -0.3245, -0.4435, 0.8314, -0.3361, -0.4425, -0.7391, -0.5515, -0.3867, -0.7422, -0.5492, -0.3841, -0.7415, -0.5162, -0.4287, 0.01702, -0.8223, -0.5688, 0.012, -0.8232, -0.5677, 0.01584, -0.8197, -0.5726, 0.8577, -0.2004, -0.4734, 0.8496, -0.2223, -0.4784, 0.8601, -0.2093, -0.4653, 1.0, -0.0007467, 0.001513, 1.0, -0.0003887, 0.001963, 1.0, -0.0003887, 0.001963, -0.0002483, 1.0, -0.002559, 0.001437, 1.0, -0.001749, -0.0004918, 1.0, -0.003286, 0.9642, -0.2598, -0.05379, 0.9743, -0.1916, -0.1184, 0.9842, -0.16, -0.0765, -0.01052, 0.9999, -0.009454, -0.01138, 0.9999, -0.01111, -0.01206, 0.9999, -0.01147, -0.02434, 0.01399, 0.9996, -0.01766, 0.002125, 0.9998, -0.02321, 0.01648, 0.9996, -0.9998, -0.01416, 0.01239, -0.9997, -0.01983, 0.01658, -0.9998, -0.01394, 0.01356, -0.002916, -1.0, 0.003319, -0.04015, -0.9992, -0.0001518, -0.008923, -0.9998, -0.01672, -0.05224, -0.9984, -0.02302, -0.06401, -0.997, -0.04427, -0.0551, -0.9981, -0.02898, 0.002269, -0.005035, -1.0, 0.005251, -0.0002302, -1.0, 0.002421, -0.008677, -1.0, 0.9934, -0.02461, 0.1119, 0.9999, -0.0009552, -0.01165, 0.9991, -0.005572, -0.04293, 0.001612, -0.003274, 1.0, 0.001153, -0.00058, 1.0, 0.001153, -0.00058, 1.0, -0.9994, -0.01423, -0.03019, -0.9997, 0.01621, 0.02007, -1.0, -0.0002815, 0.003987, -0.0228, -0.03151, -0.9992, -0.01945, -0.0241, -0.9995, -0.01962, -0.02936, -0.9994, -0.7303, 0.6829, 0.01808, -0.7421, 0.6688, 0.04385, -0.6574, 0.7535, 0.008928, -0.001956, -0.03456, 0.9994, 0.01209, -0.02828, 0.9995, -0.004236, -0.03606, 0.9993, 0.6551, 0.04348, -0.7543, 0.7267, 0.00867, -0.6869, 0.6288, 0.02062, -0.7773, 0.9801, 0.1944, 0.04083, 0.9899, 0.1096, -0.09002, 0.9882, 0.1414, -0.05884, -0.9248, 0.3747, -0.06583, -0.8776, 0.4792, 0.01472, -0.9159, 0.3993, -0.0412, -0.308, 0.4724, -0.8258, -0.3355, 0.4483, -0.8285, -0.2937, 0.4654, -0.835, 0.8998, 0.2929, -0.3235, 0.8955, 0.1079, -0.4318, 0.902, 0.2186, -0.3723, 0.01989, 0.8307, -0.5564, 0.02433, 0.8282, -0.56, 0.02063, 0.8296, -0.558, -0.6297, -0.1641, 0.7593, -0.6297, -0.1641, 0.7593, -0.6297, -0.1641, 0.7593, -0.01221, -0.9342, 0.3565, 0.06454, -0.9094, 0.4109, 0.03145, -0.9409, 0.3372, -0.8069, -0.585, -0.0816, -0.8069, -0.585, -0.0816, -0.8069, -0.585, -0.0816, -0.7275, -0.02334, -0.6858, -0.6881, -0.02595, -0.7252, -0.7077, -0.03556, -0.7056, -0.9981, -0.05726, 0.02388, -0.9993, -0.02969, 0.02418, -0.9995, -0.02491, 0.01825, -0.5519, 0.4299, 0.7146, -0.5528, 0.4169, 0.7215, -0.5519, 0.4299, 0.7146, 0.007771, 0.8075, 0.5898, -0.004923, 0.8311, 0.5561, -0.006186, 0.8187, 0.5742, -0.5545, 0.3618, 0.7494, -0.5545, 0.3618, 0.7494, -0.5423, 0.3632, 0.7576, 0.4946, -0.8684, -0.0367, 0.5368, -0.8419, -0.0551, 0.5778, -0.8148, -0.04657, 0.04125, -0.7274, -0.685, 0.04125, -0.7274, -0.685, 0.04125, -0.7274, -0.685, 0.923, -0.05683, 0.3806, 0.8965, -0.02133, 0.4426, 0.9291, 0.009399, 0.3698, 0.09912, -0.8245, 0.5571, 0.07325, -0.7789, 0.6228, 0.09896, -0.8067, 0.5826, 0.6211, -0.6765, 0.3957, 0.6211, -0.6765, 0.3957, 0.6211, -0.6765, 0.3957, 0.6805, -0.7307, -0.05537, 0.6442, -0.7635, -0.04539, 0.6031, -0.7957, -0.05505, 0.02948, 0.819, -0.573, 0.02768, 0.8223, -0.5684, 0.02932, 0.8216, -0.5694, -0.0003565, -0.006255, -1.0, 0.003812, -0.003026, -1.0, -0.0002408, -0.00672, -1.0, 0.01949, 0.7777, 0.6283, 0.006557, 0.7889, 0.6145, 0.01522, 0.7629, 0.6463, 0.5535, 0.8309, 0.05682, 0.5595, 0.827, 0.05441, 0.5822, 0.8072, 0.09675, -0.7765, -0.02874, -0.6295, -0.7589, -0.016, -0.651, -0.741, -0.02815, -0.6709, -0.5164, 0.4324, -0.7392, -0.4944, 0.4248, -0.7584, -0.4786, 0.4319, -0.7645, 0.8562, -0.03386, 0.5155, 0.8542, -0.01239, 0.5198, 0.8237, -0.03003, 0.5662, 0.484, 0.764, 0.4267, 0.4575, 0.7592, 0.4629, 0.4855, 0.7669, 0.4198, -0.4046, 0.9144, 0.01512, -0.404, 0.9146, 0.01947, -0.4006, 0.9159, 0.02306, 0.07127, 0.09254, -0.9932, 0.1676, 0.06958, -0.9834, 0.1551, 0.07409, -0.9851, 0.7718, 0.5153, -0.3726, 0.7718, 0.5153, -0.3726, 0.7718, 0.5153, -0.3726, -0.1662, -0.09892, 0.9811, -0.1431, -0.07897, 0.9866, -0.1216, 0.03265, 0.992, -0.9574, -0.2086, -0.1995, -0.9587, -0.204, -0.1984, -0.953, -0.2626, -0.1508, 0.3874, -0.9219, -0.005016, 0.3873, -0.9219, -0.007639, 0.3818, -0.9238, -0.02817, 0.9053, 0.3775, 0.1948, 0.8826, 0.4486, 0.1407, 0.9049, 0.3975, 0.1519, 0.4047, -0.9142, -0.02044, 0.4015, -0.9156, -0.02272, 0.4, -0.9162, -0.02232, -0.2556, -0.03721, 0.9661, -0.2269, -0.02601, 0.9736, -0.2153, -0.0271, 0.9762, -0.9299, -0.3623, -0.06365, -0.9234, -0.3606, -0.1316, -0.9164, -0.364, -0.1664, 0.9153, 0.3665, 0.1671, 0.927, 0.3257, 0.1857, 0.9145, 0.3694, 0.1652, -0.3954, 0.9173, 0.04791, -0.3914, 0.9185, 0.05577, -0.3922, 0.9185, 0.05076, 0.5924, 0.7558, 0.2789, 0.5924, 0.7558, 0.2789, 0.5924, 0.7558, 0.2789, 0.03868, 0.1304, 0.9907, 0.1299, 0.1984, 0.9715, 0.03441, 0.1506, 0.988, 0.9907, -0.1147, 0.07327, 0.9873, -0.05635, 0.1484, 0.9833, -0.0804, 0.163, 0.09545, -0.5913, 0.8008, 0.2206, -0.7473, 0.6268, 0.1994, -0.6526, 0.7309, 0.4468, -0.7072, -0.548, 0.4227, -0.7911, -0.4422, 0.4463, -0.7613, -0.4704, 0.2552, -0.9573, -0.1358, 0.3402, -0.9213, -0.1883, 0.2682, -0.9552, -0.1254, 0.1692, 0.08726, -0.9817, 0.1561, 0.08381, -0.9842, 0.1556, 0.08304, -0.9843, -0.1681, 0.7704, -0.615, -0.166, 0.7673, -0.6194, -0.1645, 0.7609, -0.6277, -0.3333, 0.08844, -0.9387, -0.341, 0.07715, -0.9369, -0.3711, 0.07538, -0.9255, -0.1606, 0.7558, -0.6348, -0.154, 0.7474, -0.6463, -0.1601, 0.7522, -0.6392, 0.2766, -0.8504, 0.4475, 0.3524, -0.8758, 0.3298, 0.2673, -0.7791, 0.567, -0.8791, -0.3595, 0.3129, -0.8953, -0.3782, 0.2355, -0.8811, -0.4, 0.2523, 0.4225, -0.7255, -0.5433, 0.4091, -0.7053, -0.579, 0.4128, -0.7035, -0.5786, 0.9803, -0.1799, 0.08198, 0.9807, -0.143, 0.1332, 0.9735, -0.1793, 0.1418, 0.3006, 0.8665, -0.3985, 0.3006, 0.8665, -0.3985, 0.3006, 0.8665, -0.3985, 0.123, 0.9863, 0.11, 0.123, 0.9863, 0.11, 0.123, 0.9863, 0.11, -0.3982, 0.7392, 0.5432, -0.3982, 0.7392, 0.5432, -0.3982, 0.7392, 0.5432, 0.08623, 0.1753, 0.9807, 0.1284, 0.1621, 0.9784, 0.1826, 0.2537, 0.9499, -0.2264, 0.06889, -0.9716, -0.1974, 0.0255, -0.98, -0.2737, 0.003359, -0.9618, -0.868, -0.4553, -0.1982, -0.8686, -0.4525, -0.2021, -0.8546, -0.4681, -0.2249, 0.7667, 0.2495, 0.5915, 0.7766, 0.2394, 0.5828, 0.8254, 0.2046, 0.5262, 0.8223, -0.09999, 0.5602, 0.8313, -0.08842, 0.5488, 0.8188, -0.04972, 0.5719, -0.9217, 0.005255, 0.3879, -0.9363, 0.006597, 0.3511, -0.9452, -0.04627, 0.3231, 0.9424, -0.01263, -0.3341, 0.9179, 0.001091, -0.3969, 0.9385, -0.02135, -0.3447, -0.06032, -0.9978, -0.02715, -0.006289, -1.0, 0.002847, 0.04495, -0.9989, 0.0126, -0.3449, 0.01776, -0.9385, -0.3462, 0.01305, -0.9381, -0.3477, 0.04317, -0.9366, -0.04186, 0.9991, -0.009159, -0.0494, 0.9987, -0.013, -0.04715, 0.9988, -0.01051, -0.3392, 0.03049, -0.9402, -0.3374, 0.03395, -0.9407, -0.3369, 0.03192, -0.941, 0.9404, -0.02755, -0.339, 0.9422, -0.01398, -0.3349, 0.9422, -0.01398, -0.3349, -0.06943, -0.9971, 0.03104, -0.04402, -0.999, 0.01244, -0.01498, -0.9998, 0.01506, -0.01628, 0.9998, 0.01379, -0.01987, 0.9998, 0.009671, -0.02321, 0.9997, 0.009383, 0.3586, -0.03321, 0.9329, 0.3516, -0.02782, 0.9357, 0.3606, -0.04056, 0.9318, 0.3383, 0.001686, 0.941, 0.3443, -0.002512, 0.9389, 0.3362, 0.01074, 0.9417, -0.9242, -0.07264, 0.375, -0.9304, -0.01635, 0.3663, -0.9309, -0.0139, 0.3651, 0.7449, 0.596, -0.3, 0.7531, 0.5847, -0.3015, 0.7488, 0.5894, -0.3032, -0.2351, 0.5087, -0.8282, -0.2351, 0.5087, -0.8282, -0.2351, 0.5087, -0.8282, 0.2422, 0.6803, 0.6917, 0.2369, 0.8009, 0.5499, 0.1146, 0.8835, 0.4542, 0.7677, 0.5652, -0.302, 0.7586, 0.5765, -0.3037, 0.764, 0.5706, -0.3012, -0.8628, -0.1349, -0.4872, -0.9212, -0.06874, -0.383, -0.8763, -0.1323, -0.4633, -0.1366, -0.9897, 0.04315, -0.1075, -0.9939, 0.02653, -0.1115, -0.9935, 0.02387, 0.4911, -0.8671, -0.08289, 0.4973, -0.8557, -0.1432, 0.5449, -0.8293, -0.1241, 0.2659, -0.6825, 0.6808, 0.2389, -0.6159, 0.7507, 0.2165, -0.7504, 0.6246, 0.7704, -0.1611, -0.6169, 0.7612, -0.1627, -0.6277, 0.733, -0.2106, -0.6468, -0.2124, -0.5379, -0.8158, -0.2124, -0.5379, -0.8158, -0.2124, -0.5379, -0.8158, 0.2039, -0.8739, 0.4412, 0.2196, -0.7763, 0.5909, 0.168, -0.8334, 0.5265, -0.4595, -0.1554, 0.8745, -0.4595, -0.1554, 0.8745, -0.4595, -0.1554, 0.8745, 0.2793, 0.4623, 0.8416, 0.3891, 0.3139, 0.8661, 0.2914, 0.6057, 0.7404, -0.8416, 0.4584, 0.2856, -0.8288, 0.4484, 0.3347, -0.8742, 0.4168, 0.2491, 0.6513, 0.1348, 0.7468, 0.6958, 0.1376, 0.7049, 0.6782, 0.1091, 0.7267, 0.5639, 0.6342, 0.5291, 0.5424, 0.6643, 0.5143, 0.5543, 0.6645, 0.5012, -0.8139, 0.5112, 0.2761, -0.8265, 0.4919, 0.2737, -0.8075, 0.5281, 0.2628, -0.6223, -0.02064, -0.7825, -0.6303, 0.004844, -0.7763, -0.7078, -0.09258, -0.7004, 0.2545, -0.955, -0.1525, 0.3109, -0.9422, -0.1248, 0.3438, -0.9364, -0.0699, 0.4816, -0.625, -0.6144, 0.4816, -0.625, -0.6144, 0.4816, -0.625, -0.6144])] * 3)])

# ---- objects
ob_polysurface231 = bpy.data.objects.new('polySurface231', me_untitled_013)

# ---- transforms, parenting, visibility, modifiers, constraints
ob_polysurface231.location = (0.0, 0.0, 0.1757)
ob_polysurface231.rotation_euler = (1.571, -0.0, 0.0)
ob_polysurface231.scale = (0.3109, 0.3109, 0.3109)
ob_polysurface231.color = (0.8, 0.8, 0.8, 1.0)
ob_polysurface231.lineart.crease_threshold = 0.0

# ---- collection membership
col_collection_1.objects.link(ob_polysurface231)

# ---- scene / render settings (as saved in the file)
scene.frame_start = 1; scene.frame_end = 250; scene.frame_set(1)
scene.render.engine = 'BLENDER_EEVEE_NEXT'
scene.render.resolution_percentage = 50
scene.render.dither_intensity = 0.0
scene.cycles.use_denoising = False
scene.cycles.samples = 128
scene.cycles.sampling_pattern = 'TABULATED_SOBOL'
scene.cycles.light_sampling_threshold = 0.0
scene.cycles.use_adaptive_sampling = False
scene.cycles.use_light_tree = False
scene.cycles.blur_glossy = 0.0
scene.cycles.sample_clamp_indirect = 0.0
scene.view_settings.view_transform = 'Standard'
bpy.context.view_layer.update()

# ---- added for rendering (the .blend has no active camera and no usable light): camera, sun
cam_auto = bpy.data.cameras.new('AutoCamera')
cam_auto.lens = 50.0
cam_auto.sensor_width = 36.0
cam_auto.clip_end = 1000.0
ob_auto_camera = bpy.data.objects.new('AutoCamera', cam_auto)
scene.collection.objects.link(ob_auto_camera)
ob_auto_camera.location = (0.807537, -0.996841, 0.893558)
ob_auto_camera.rotation_euler = (1.09748, -7.21219e-08, 0.694738)
scene.camera = ob_auto_camera
light_auto_sun = bpy.data.lights.new('AutoSun', 'SUN')
light_auto_sun.energy = 3.0
light_auto_sun.angle = 0.0523599
ob_auto_sun = bpy.data.objects.new('AutoSun', light_auto_sun)
scene.collection.objects.link(ob_auto_sun)
ob_auto_sun.rotation_euler = (0.872665, 0.174533, 0.523599)
bpy.context.view_layer.update()
